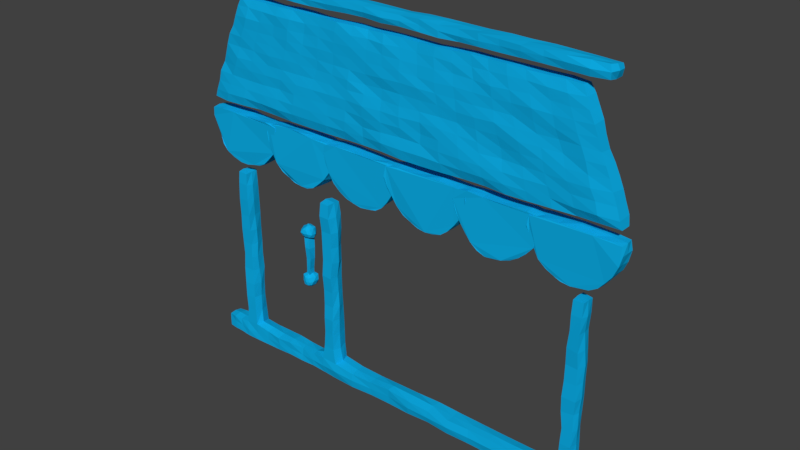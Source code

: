 # Source: ShopIcon.blend  (saved by Blender 2.78.0; exported with 4.5.12 LTS)
import bpy
from mathutils import Matrix  # noqa: F401  (used for matrix-valued properties, if any)

bpy.ops.wm.read_factory_settings(use_empty=True)
scene = bpy.context.scene
scene.name = 'Scene'

# ---- collections
col_collection_1 = bpy.data.collections.new('Collection 1'); scene.collection.children.link(col_collection_1)

# ---- materials (node trees are filled in below, after node groups)
mat_shopicon = bpy.data.materials.new('ShopIcon')
mat_shopicon.alpha_threshold = 0.0
mat_shopicon.use_transparent_shadow = False
mat_shopicon.diffuse_color = (0.004222, 0.426, 0.8, 1.0)
mat_shopicon.specular_color = (0.0, 0.5652, 1.0)
mat_shopicon.roughness = 0.5
mat_shopicon.line_color = (0.0, 0.0, 0.0, 1.0)

# ---- material node trees

# ---- world
world_world = bpy.data.worlds.new('World'); scene.world = world_world
world_world.color = (0.05088, 0.05088, 0.05088)
world_world.use_sun_shadow = False
world_world.sun_shadow_jitter_overblur = 0.0
world_world.cycles.sampling_method = 'MANUAL'

# ---- meshes
me_cube = bpy.data.meshes.new('Cube')
me_cube.from_pydata([(-0.4958, 0.003884, -0.02381), (-0.494, 0.003434, 0.02767), (-0.535, 0.002383, 0.02734), (-0.5394, 0.003099, -0.02865), (-0.4974, 0.05414, -0.02534), (-0.4966, 0.05862, 0.02563), (-0.5407, 0.05286, 0.02382), (-0.5395, 0.05612, -0.02592), (-0.5017, 0.5804, -0.01842), (-0.5033, 0.5767, 0.02173), (-0.5313, 0.5787, -0.01663), (-0.5325, 0.5786, 0.02246), (-0.6235, 0.005159, 0.02211), (-0.6235, 0.005016, -0.02338), (-0.6239, 0.04764, 0.02143), (-0.624, 0.04543, -0.02129), (-0.2068, 0.0008906, -0.02161), (-0.2067, 0.003446, 0.02332), (-0.2086, 0.05728, -0.02545), (-0.2079, 0.05648, 0.02685), (-0.1582, 0.003506, -0.02529), (-0.1623, 0.0003351, 0.02345), (-0.1605, 0.05657, -0.0261), (-0.1588, 0.05371, 0.02585), (0.6149, 0.005661, -0.01971), (0.6122, 0.00595, 0.02365), (0.6127, 0.05542, -0.02298), (0.6099, 0.0584, 0.02617), (0.6621, 0.003701, -0.02316), (0.6638, 0.001664, 0.02453), (0.6614, 0.05543, -0.02405), (0.6589, 0.05554, 0.02658), (0.7622, -0.0001865, -0.02355), (0.7643, 0.005342, 0.01808), (0.7611, 0.04712, -0.02023), (0.7623, 0.04995, 0.01957), (-0.1988, 0.5775, -0.02217), (-0.2018, 0.5772, 0.02285), (-0.1703, 0.5761, -0.02029), (-0.1715, 0.577, 0.02382), (0.6263, 0.5784, -0.02394), (0.6249, 0.5774, 0.02027), (0.6544, 0.5747, -0.02135), (0.6547, 0.5782, 0.01971), (-0.4005, 0.7376, 0.02368), (-0.4017, 0.7377, -0.02157), (-0.3969, 0.7061, 0.02162), (-0.3958, 0.709, -0.02146), (-0.3838, 0.6793, 0.02315), (-0.3815, 0.6814, -0.02218), (-0.3653, 0.6544, 0.0264), (-0.3661, 0.6577, -0.02323), (-0.3446, 0.6313, 0.02386), (-0.3445, 0.6356, -0.02206), (-0.3239, 0.6178, 0.01923), (-0.3247, 0.6222, -0.01937), (-0.2992, 0.6105, 0.02302), (-0.3017, 0.6112, -0.02068), (-0.2737, 0.6073, 0.0238), (-0.274, 0.6067, -0.02178), (-0.2476, 0.6085, 0.02611), (-0.2455, 0.613, -0.02354), (-0.3679, 0.76, -0.02161), (-0.3692, 0.7591, 0.02348), (-0.362, 0.7361, -0.01974), (-0.3667, 0.7335, 0.02147), (-0.3719, 0.7055, -0.02337), (-0.3718, 0.704, 0.01865), (-0.3835, 0.6782, -0.02529), (-0.3824, 0.6757, 0.01986), (-0.3993, 0.6539, -0.02472), (-0.4008, 0.6515, 0.02597), (-0.4199, 0.6338, -0.02519), (-0.4212, 0.6329, 0.02308), (-0.4455, 0.6202, -0.02171), (-0.4445, 0.62, 0.01953), (-0.4724, 0.6115, -0.02279), (-0.4704, 0.615, 0.01798), (-0.4976, 0.6075, -0.01975), (-0.4953, 0.6098, 0.01987), (-0.5201, 0.6094, -0.01928), (-0.5209, 0.6111, 0.02176), (-0.5437, 0.6201, -0.02236), (-0.5479, 0.6205, 0.02372), (-0.5695, 0.6323, -0.02207), (-0.5718, 0.6351, 0.02627), (-0.5896, 0.6511, -0.02297), (-0.5871, 0.6543, 0.02715), (-0.6053, 0.678, -0.02177), (-0.6027, 0.6783, 0.02085), (-0.6179, 0.7053, -0.0218), (-0.6164, 0.7039, 0.01785), (-0.6251, 0.736, -0.02352), (-0.6258, 0.7347, 0.02192), (-0.6219, 0.761, -0.02478), (-0.6224, 0.761, 0.0235), (-0.2222, 0.6184, 0.02865), (-0.2221, 0.6178, -0.02085), (-0.201, 0.6359, 0.02716), (-0.1991, 0.6288, -0.02125), (-0.1808, 0.6552, 0.02627), (-0.176, 0.6527, -0.02089), (-0.1645, 0.6787, 0.02423), (-0.1598, 0.6774, -0.02399), (-0.1527, 0.7061, 0.02303), (-0.1502, 0.704, -0.02582), (-0.1453, 0.7383, 0.02383), (-0.1446, 0.7351, -0.02354), (-0.1483, 0.7611, 0.02204), (-0.1486, 0.7599, -0.02098), (-0.396, 0.7604, -0.02188), (-0.3957, 0.7634, 0.02096), (-0.1809, 0.7359, 0.02462), (-0.1831, 0.7319, -0.01978), (-0.1744, 0.7063, 0.02415), (-0.1749, 0.7025, -0.0188), (-0.1606, 0.6778, 0.02457), (-0.1606, 0.6762, -0.01969), (-0.147, 0.6539, 0.02343), (-0.1448, 0.6525, -0.02196), (-0.1261, 0.6334, 0.02168), (-0.1256, 0.632, -0.02202), (-0.1014, 0.6206, 0.02247), (-0.1021, 0.6197, -0.02236), (-0.07571, 0.6145, 0.02323), (-0.07742, 0.6119, -0.02218), (-0.04922, 0.6091, 0.02243), (-0.05199, 0.6073, -0.02222), (-0.02177, 0.6119, 0.02118), (-0.02677, 0.6106, -0.02271), (0.004533, 0.6183, 0.02422), (-0.002992, 0.6182, -0.0236), (0.02497, 0.6313, 0.02178), (0.0194, 0.6327, -0.02228), (0.04298, 0.6525, 0.0215), (0.04213, 0.6528, -0.02264), (0.0594, 0.6783, 0.02228), (0.05849, 0.677, -0.02202), (0.07081, 0.704, 0.02176), (0.06849, 0.7042, -0.02172), (0.07832, 0.7332, 0.02111), (0.0788, 0.7352, -0.02277), (0.07365, 0.7603, 0.02292), (0.07488, 0.7595, -0.02035), (-0.1813, 0.7614, -0.02207), (-0.1759, 0.7617, 0.02641), (0.03973, 0.7332, 0.03021), (0.04037, 0.737, -0.01781), (0.04904, 0.7031, 0.02714), (0.04697, 0.7071, -0.02145), (0.06439, 0.6773, 0.02166), (0.06036, 0.6772, -0.02291), (0.07866, 0.6538, 0.02226), (0.07623, 0.6535, -0.02196), (0.09911, 0.6336, 0.02128), (0.09558, 0.6351, -0.02085), (0.1212, 0.6214, 0.01959), (0.1199, 0.6192, -0.02084), (0.1465, 0.6112, 0.02088), (0.1452, 0.6077, -0.02301), (0.1718, 0.6076, 0.02129), (0.1697, 0.6049, -0.0236), (0.1954, 0.609, 0.02028), (0.1948, 0.6062, -0.01994), (0.2239, 0.6175, 0.02198), (0.2214, 0.6182, -0.02186), (0.2456, 0.6341, 0.02217), (0.2454, 0.635, -0.0248), (0.2657, 0.6573, 0.02058), (0.2651, 0.6528, -0.025), (0.2832, 0.6822, 0.02051), (0.281, 0.6758, -0.024), (0.2934, 0.7084, 0.02086), (0.2925, 0.7052, -0.02216), (0.3002, 0.7363, 0.02185), (0.2999, 0.7389, -0.02252), (0.2948, 0.7621, 0.02016), (0.2952, 0.7631, -0.02411), (0.04393, 0.7612, -0.0186), (0.04566, 0.7624, 0.02855), (0.2602, 0.7332, 0.02083), (0.2653, 0.7335, -0.02095), (0.2692, 0.7046, 0.0225), (0.2685, 0.7041, -0.02111), (0.2836, 0.6771, 0.02243), (0.2821, 0.6775, -0.02241), (0.301, 0.6519, 0.02274), (0.2992, 0.6539, -0.02264), (0.3211, 0.6313, 0.02545), (0.3197, 0.6342, -0.0228), (0.3431, 0.6152, 0.02642), (0.3436, 0.6189, -0.02127), (0.3678, 0.605, 0.02499), (0.3667, 0.6096, -0.02194), (0.393, 0.6072, 0.0245), (0.392, 0.6076, -0.02398), (0.417, 0.613, 0.0277), (0.419, 0.6131, -0.02267), (0.441, 0.6192, 0.02216), (0.4426, 0.6184, -0.02334), (0.4641, 0.6336, 0.02161), (0.4644, 0.6324, -0.02426), (0.4867, 0.6537, 0.02349), (0.486, 0.6559, -0.02058), (0.5064, 0.6762, 0.02355), (0.5051, 0.6789, -0.02121), (0.5155, 0.7041, 0.02201), (0.5174, 0.7052, -0.02098), (0.5221, 0.7368, 0.02009), (0.5221, 0.7352, -0.02143), (0.518, 0.7623, 0.02263), (0.5192, 0.7608, -0.02267), (0.2699, 0.7587, -0.02098), (0.2675, 0.7611, 0.01931), (0.4849, 0.7334, 0.02592), (0.4833, 0.7391, -0.02172), (0.4936, 0.7019, 0.02069), (0.4933, 0.7077, -0.02173), (0.5042, 0.6777, 0.01887), (0.5032, 0.6757, -0.0223), (0.5214, 0.6528, 0.02324), (0.522, 0.6503, -0.01599), (0.5438, 0.634, 0.02261), (0.5435, 0.6316, -0.01848), (0.5657, 0.6223, 0.02182), (0.5648, 0.6184, -0.02159), (0.5875, 0.6148, 0.02362), (0.5899, 0.6099, -0.02499), (0.615, 0.6117, 0.02375), (0.6162, 0.6057, -0.02175), (0.6392, 0.6134, 0.02109), (0.6455, 0.6089, -0.02168), (0.665, 0.6185, 0.02266), (0.6662, 0.619, -0.02118), (0.6886, 0.6325, 0.0226), (0.6861, 0.6361, -0.02057), (0.7056, 0.6521, 0.02316), (0.707, 0.6544, -0.02291), (0.724, 0.6757, 0.02438), (0.7276, 0.6787, -0.01986), (0.7379, 0.7064, 0.02575), (0.7386, 0.704, -0.01909), (0.7449, 0.7361, 0.02272), (0.7444, 0.735, -0.02198), (0.74, 0.76, 0.02149), (0.7394, 0.7609, -0.02162), (0.4901, 0.7635, -0.02128), (0.4893, 0.7612, 0.02437), (-0.6159, 0.7957, 0.01625), (-0.4843, 1.112, 0.01345), (-0.6172, 0.7958, -0.01847), (-0.4842, 1.113, -0.0164), (0.734, 0.7971, 0.0179), (0.6043, 1.113, 0.01389), (0.7325, 0.7954, -0.01645), (0.6065, 1.112, -0.01399), (-0.5531, 1.141, 0.02469), (-0.5539, 1.172, 0.0226), (-0.5527, 1.141, -0.02187), (-0.5512, 1.171, -0.01967), (0.6733, 1.14, 0.02199), (0.6689, 1.175, 0.01919), (0.6751, 1.137, -0.02395), (0.6773, 1.169, -0.02036), (-0.2675, 0.3037, 0.01292), (-0.2803, 0.3036, 0.008598), (-0.2666, 0.3026, -0.008013), (-0.2777, 0.3033, -0.009496), (-0.2666, 0.4712, 0.007011), (-0.2814, 0.4729, 0.009156), (-0.2664, 0.4712, -0.009591), (-0.2806, 0.4725, -0.008599), (-0.2743, 0.4319, -0.002913), (-0.2586, 0.4439, 0.01477), (-0.2795, 0.4476, 0.02054), (-0.2928, 0.4425, 0.002166), (-0.2798, 0.4442, -0.02006), (-0.2578, 0.4438, -0.01354), (-0.2654, 0.4673, 0.02137), (-0.2864, 0.4651, 0.01768), (-0.2888, 0.4657, -0.01136), (-0.2676, 0.4642, -0.01784), (-0.2543, 0.4684, 0.001275), (-0.2756, 0.4793, 0.0003714), (-0.2781, 0.439, 0.01368), (-0.268, 0.4356, 0.006424), (-0.27, 0.445, 0.01951), (-0.2532, 0.4395, 0.001889), (-0.2641, 0.4346, -0.009659), (-0.2853, 0.4351, 0.0004486), (-0.2886, 0.4452, 0.01189), (-0.2776, 0.4366, -0.009746), (-0.29, 0.4404, -0.01285), (-0.268, 0.4432, -0.01935), (-0.2515, 0.4525, 0.01174), (-0.2509, 0.4526, -0.004798), (-0.273, 0.4558, 0.02462), (-0.2603, 0.4561, 0.02087), (-0.2928, 0.4561, 0.009737), (-0.2843, 0.4575, 0.02388), (-0.2854, 0.4558, -0.01859), (-0.2934, 0.4573, -0.003659), (-0.2614, 0.455, -0.01938), (-0.2725, 0.4563, -0.02072), (-0.2578, 0.4695, 0.01232), (-0.2781, 0.468, 0.02133), (-0.2922, 0.4686, 0.0005191), (-0.277, 0.4668, -0.01775), (-0.2582, 0.4702, -0.01118), (-0.2695, 0.4765, 0.01221), (-0.2641, 0.477, 0.001689), (-0.2794, 0.4733, 0.008117), (-0.2833, 0.4722, -0.008006), (-0.2737, 0.4754, -0.008983), (-0.2733, 0.2719, -0.0008135), (-0.2589, 0.2842, 0.0125), (-0.2786, 0.2849, 0.02105), (-0.2919, 0.284, -0.001473), (-0.2814, 0.2806, -0.01847), (-0.2602, 0.2834, -0.01585), (-0.2676, 0.3064, 0.01996), (-0.2908, 0.3115, 0.01299), (-0.2876, 0.3056, -0.01334), (-0.268, 0.3049, -0.02215), (-0.2532, 0.3074, 0.0003365), (-0.2758, 0.3209, 0.001495), (-0.2757, 0.2749, 0.01028), (-0.265, 0.2754, 0.006426), (-0.268, 0.2832, 0.01931), (-0.2577, 0.2822, -0.003349), (-0.2663, 0.2741, -0.01056), (-0.2832, 0.2763, -0.00131), (-0.2873, 0.2802, 0.009007), (-0.278, 0.2747, -0.01193), (-0.2881, 0.2834, -0.01076), (-0.2707, 0.2776, -0.02067), (-0.254, 0.2956, 0.009069), (-0.2515, 0.2979, -0.01001), (-0.2714, 0.2958, 0.0231), (-0.2618, 0.2932, 0.01745), (-0.2946, 0.3, 0.004644), (-0.2854, 0.2969, 0.01887), (-0.2848, 0.2974, -0.01733), (-0.2921, 0.2973, -0.005993), (-0.2637, 0.2938, -0.02039), (-0.274, 0.2913, -0.02181), (-0.2599, 0.3092, 0.01132), (-0.2792, 0.309, 0.01975), (-0.2914, 0.3117, -0.001874), (-0.2793, 0.3078, -0.0187), (-0.2594, 0.3109, -0.01677), (-0.2711, 0.317, 0.01231), (-0.2639, 0.3173, -0.001652), (-0.2847, 0.3156, 0.009824), (-0.2832, 0.3165, -0.007557), (-0.2711, 0.3172, -0.01149), (0.6828, 0.7936, -0.0204), (0.616, 0.7953, -0.0243), (0.5502, 0.7946, -0.01872), (0.4838, 0.7949, -0.01955), (0.4175, 0.7933, -0.02175), (0.3531, 0.7921, -0.0227), (0.2889, 0.7931, -0.02133), (0.2245, 0.7932, -0.01693), (0.1583, 0.792, -0.01899), (0.09218, 0.7939, -0.01886), (0.02702, 0.7958, -0.01913), (-0.03598, 0.7947, -0.01752), (-0.1036, 0.7939, -0.01954), (-0.1705, 0.7938, -0.01926), (-0.2347, 0.7948, -0.02109), (-0.2975, 0.7949, -0.01818), (-0.3632, 0.7951, -0.01907), (-0.4335, 0.7953, -0.02037), (-0.4962, 0.7935, -0.02183), (-0.5632, 0.7927, -0.02083), (-0.4403, 1.114, -0.01968), (-0.3886, 1.114, -0.01702), (-0.336, 1.112, -0.01233), (-0.2794, 1.115, -0.01419), (-0.231, 1.115, -0.01356), (-0.179, 1.112, -0.01171), (-0.1269, 1.112, -0.0109), (-0.07082, 1.113, -0.01567), (-0.02348, 1.112, -0.01552), (0.03085, 1.113, -0.01554), (0.08573, 1.114, -0.01259), (0.1394, 1.113, -0.01405), (0.1944, 1.112, -0.01244), (0.2454, 1.114, -0.01456), (0.2994, 1.117, -0.01295), (0.3504, 1.115, -0.01516), (0.4036, 1.115, -0.01464), (0.4575, 1.114, -0.01833), (0.5102, 1.113, -0.02014), (0.5603, 1.115, -0.01777), (-0.5627, 0.7938, 0.02203), (-0.4949, 0.7958, 0.02179), (-0.4324, 0.7973, 0.01708), (-0.3649, 0.795, 0.01623), (-0.3011, 0.7936, 0.01874), (-0.2355, 0.7941, 0.01984), (-0.1714, 0.7939, 0.02012), (-0.1051, 0.7931, 0.01597), (-0.03817, 0.7945, 0.01846), (0.02681, 0.7964, 0.02286), (0.09384, 0.7923, 0.02393), (0.1618, 0.7916, 0.02214), (0.2249, 0.793, 0.02203), (0.2903, 0.794, 0.01876), (0.355, 0.7941, 0.01807), (0.4189, 0.7929, 0.02321), (0.4828, 0.7945, 0.02311), (0.5501, 0.7963, 0.02235), (0.6149, 0.7949, 0.01546), (0.6808, 0.7965, 0.0179), (0.5588, 1.115, 0.01465), (0.5071, 1.114, 0.01477), (0.4542, 1.114, 0.01566), (0.4014, 1.117, 0.01713), (0.3463, 1.116, 0.01411), (0.2982, 1.117, 0.01574), (0.2449, 1.114, 0.01658), (0.1941, 1.114, 0.01787), (0.139, 1.113, 0.0158), (0.08629, 1.115, 0.01682), (0.03285, 1.114, 0.01794), (-0.02107, 1.112, 0.01356), (-0.07036, 1.114, 0.01713), (-0.1229, 1.114, 0.02179), (-0.1773, 1.113, 0.01885), (-0.2323, 1.114, 0.01785), (-0.2821, 1.114, 0.01719), (-0.3352, 1.113, 0.01805), (-0.3857, 1.113, 0.01487), (-0.4401, 1.113, 0.01279), (0.6223, 1.139, -0.02424), (0.5588, 1.139, -0.02366), (0.5034, 1.139, -0.02289), (0.4459, 1.139, -0.02311), (0.3845, 1.138, -0.02122), (0.3242, 1.139, -0.02269), (0.266, 1.139, -0.02406), (0.2065, 1.139, -0.02548), (0.1494, 1.139, -0.02312), (0.09185, 1.14, -0.02414), (0.02672, 1.138, -0.02419), (-0.02926, 1.14, -0.02357), (-0.08842, 1.138, -0.02424), (-0.151, 1.139, -0.02646), (-0.2076, 1.139, -0.02459), (-0.2674, 1.138, -0.02382), (-0.3245, 1.138, -0.02604), (-0.3867, 1.139, -0.02298), (-0.4418, 1.137, -0.02363), (-0.5038, 1.138, -0.0216), (-0.503, 1.174, -0.02276), (-0.4463, 1.174, -0.02287), (-0.3885, 1.174, -0.02333), (-0.3251, 1.173, -0.02339), (-0.2667, 1.173, -0.02405), (-0.2073, 1.171, -0.02329), (-0.1475, 1.173, -0.02353), (-0.08858, 1.174, -0.02201), (-0.02729, 1.173, -0.02532), (0.03325, 1.172, -0.02497), (0.08883, 1.171, -0.02471), (0.1466, 1.174, -0.02509), (0.207, 1.175, -0.02267), (0.2677, 1.173, -0.02568), (0.3233, 1.173, -0.02367), (0.3851, 1.174, -0.0248), (0.4456, 1.174, -0.02126), (0.5042, 1.174, -0.02357), (0.5638, 1.173, -0.02138), (0.626, 1.171, -0.02131), (-0.5044, 1.138, 0.02354), (-0.4436, 1.139, 0.02298), (-0.3838, 1.142, 0.02565), (-0.3255, 1.141, 0.02404), (-0.2683, 1.14, 0.02678), (-0.2068, 1.139, 0.02483), (-0.1465, 1.14, 0.02276), (-0.0851, 1.143, 0.02306), (-0.02833, 1.143, 0.02083), (0.02772, 1.14, 0.02221), (0.08844, 1.143, 0.02326), (0.1518, 1.142, 0.02557), (0.2094, 1.14, 0.0269), (0.2675, 1.141, 0.02222), (0.3259, 1.142, 0.02551), (0.3855, 1.14, 0.02287), (0.4447, 1.14, 0.02279), (0.5046, 1.14, 0.02329), (0.5627, 1.139, 0.02335), (0.6239, 1.138, 0.02521), (0.6216, 1.175, 0.02106), (0.5616, 1.173, 0.02525), (0.5035, 1.173, 0.02446), (0.4439, 1.171, 0.02772), (0.3828, 1.173, 0.02603), (0.3252, 1.175, 0.02748), (0.2674, 1.173, 0.02397), (0.2099, 1.171, 0.02415), (0.1488, 1.174, 0.02384), (0.08967, 1.172, 0.02274), (0.03116, 1.172, 0.02486), (-0.02744, 1.173, 0.02509), (-0.0872, 1.175, 0.02559), (-0.1477, 1.176, 0.02664), (-0.206, 1.172, 0.02609), (-0.2657, 1.172, 0.02397), (-0.3232, 1.172, 0.02526), (-0.3813, 1.173, 0.02693), (-0.4404, 1.173, 0.02603), (-0.5019, 1.174, 0.02161), (-0.606, 0.8193, 0.01835), (-0.5914, 0.8513, 0.01944), (-0.584, 0.8814, 0.01924), (-0.5698, 0.9113, 0.01391), (-0.5584, 0.9395, 0.0164), (-0.547, 0.9708, 0.01818), (-0.5346, 1.002, 0.01894), (-0.5202, 1.027, 0.01679), (-0.5084, 1.058, 0.01661), (-0.4975, 1.088, 0.01427), (-0.4981, 1.086, -0.02126), (-0.5104, 1.057, -0.01947), (-0.522, 1.028, -0.01602), (-0.5335, 1.001, -0.01544), (-0.547, 0.9704, -0.01728), (-0.5589, 0.9399, -0.02325), (-0.5701, 0.9099, -0.0247), (-0.5842, 0.8812, -0.0164), (-0.5928, 0.8529, -0.02021), (-0.6065, 0.8207, -0.02098), (0.6192, 1.088, -0.0172), (0.6305, 1.061, -0.01834), (0.643, 1.031, -0.0198), (0.6531, 0.9999, -0.01758), (0.6653, 0.9657, -0.01854), (0.6811, 0.9384, -0.01934), (0.6945, 0.9087, -0.02041), (0.7064, 0.8791, -0.02144), (0.7138, 0.8506, -0.02507), (0.7266, 0.8201, -0.02304), (0.6172, 1.088, 0.01786), (0.628, 1.059, 0.02042), (0.6434, 1.03, 0.02099), (0.6539, 1.001, 0.01982), (0.6657, 0.9696, 0.01872), (0.6794, 0.9411, 0.01971), (0.6911, 0.9122, 0.01814), (0.7026, 0.8826, 0.01853), (0.7154, 0.851, 0.01835), (0.7273, 0.8189, 0.02048), (0.5698, 1.086, 0.0221), (0.5794, 1.057, 0.02187), (0.592, 1.028, 0.02324), (0.6031, 0.999, 0.02355), (0.6154, 0.9726, 0.02335), (0.6295, 0.9414, 0.02408), (0.6391, 0.9086, 0.02393), (0.6487, 0.8799, 0.02673), (0.6634, 0.8517, 0.0256), (0.6731, 0.8197, 0.02805), (0.5157, 1.088, 0.02175), (0.5256, 1.059, 0.02123), (0.5363, 1.028, 0.02361), (0.5441, 0.9962, 0.02255), (0.554, 0.9712, 0.0194), (0.5684, 0.9408, 0.0202), (0.5779, 0.9088, 0.0245), (0.586, 0.8792, 0.02653), (0.5989, 0.8498, 0.02441), (0.6101, 0.8181, 0.02474), (0.4594, 1.09, 0.01991), (0.4709, 1.062, 0.0224), (0.4814, 1.03, 0.02656), (0.4856, 0.9981, 0.02315), (0.4963, 0.9699, 0.02108), (0.5107, 0.941, 0.02329), (0.5181, 0.911, 0.02502), (0.5251, 0.8802, 0.0243), (0.5341, 0.8508, 0.02438), (0.544, 0.822, 0.02316), (0.4065, 1.09, 0.02111), (0.4161, 1.058, 0.02368), (0.4232, 1.028, 0.02398), (0.428, 0.9974, 0.02168), (0.4382, 0.9693, 0.02466), (0.4487, 0.9404, 0.02734), (0.4569, 0.9106, 0.02488), (0.464, 0.8793, 0.02206), (0.4701, 0.8497, 0.02603), (0.4768, 0.8208, 0.02547), (0.3537, 1.088, 0.01858), (0.3633, 1.055, 0.0241), (0.3679, 1.027, 0.02341), (0.374, 0.9978, 0.02315), (0.3795, 0.9697, 0.02735), (0.3878, 0.9396, 0.02516), (0.3979, 0.909, 0.02124), (0.4032, 0.8808, 0.02058), (0.4078, 0.8498, 0.0263), (0.4133, 0.8204, 0.02846), (0.3037, 1.087, 0.01698), (0.3108, 1.057, 0.01945), (0.3116, 1.027, 0.02233), (0.3174, 0.9961, 0.02348), (0.3216, 0.9669, 0.02645), (0.3261, 0.9375, 0.02458), (0.3321, 0.9058, 0.0243), (0.339, 0.8791, 0.02565), (0.3462, 0.848, 0.029), (0.3505, 0.8195, 0.02763), (0.2458, 1.085, 0.01987), (0.2512, 1.059, 0.01893), (0.2542, 1.028, 0.02238), (0.2602, 0.9976, 0.02227), (0.2647, 0.9662, 0.02358), (0.269, 0.9384, 0.02186), (0.2722, 0.9087, 0.02574), (0.2766, 0.8807, 0.02912), (0.2824, 0.8501, 0.03036), (0.2889, 0.8197, 0.02761), (0.1918, 1.088, 0.02041), (0.1955, 1.058, 0.02199), (0.1973, 1.025, 0.02406), (0.2016, 0.9985, 0.024), (0.2072, 0.9694, 0.02295), (0.2126, 0.9396, 0.02164), (0.2152, 0.9109, 0.02655), (0.2162, 0.8795, 0.02785), (0.2161, 0.8495, 0.02838), (0.222, 0.82, 0.02784), (0.1381, 1.087, 0.01839), (0.143, 1.058, 0.02152), (0.1437, 1.027, 0.02338), (0.1482, 0.9993, 0.02652), (0.151, 0.9688, 0.02322), (0.1517, 0.9386, 0.02287), (0.1546, 0.9116, 0.02537), (0.1564, 0.8797, 0.02277), (0.1547, 0.8525, 0.02329), (0.1601, 0.8218, 0.02815), (0.0875, 1.09, 0.0203), (0.09005, 1.059, 0.02378), (0.08739, 1.03, 0.02624), (0.09203, 1.001, 0.02654), (0.09148, 0.9697, 0.02348), (0.08812, 0.9374, 0.02526), (0.08882, 0.9096, 0.02838), (0.092, 0.881, 0.02801), (0.09099, 0.8532, 0.0239), (0.09542, 0.821, 0.02859), (0.03369, 1.088, 0.02379), (0.03251, 1.059, 0.02358), (0.03196, 1.029, 0.0246), (0.03231, 0.9994, 0.0265), (0.0305, 0.9697, 0.02158), (0.02829, 0.9401, 0.02199), (0.02563, 0.91, 0.02634), (0.02758, 0.8791, 0.02779), (0.02646, 0.8511, 0.02608), (0.0288, 0.8231, 0.02957), (-0.01784, 1.09, 0.02074), (-0.02149, 1.062, 0.02343), (-0.02233, 1.028, 0.02448), (-0.02554, 0.996, 0.02333), (-0.02807, 0.967, 0.0209), (-0.02838, 0.941, 0.02542), (-0.03381, 0.9093, 0.02976), (-0.03721, 0.877, 0.02675), (-0.03849, 0.8478, 0.02232), (-0.03778, 0.8203, 0.02184), (-0.07272, 1.088, 0.02304), (-0.07485, 1.058, 0.02445), (-0.07874, 1.027, 0.02302), (-0.08086, 0.9959, 0.02293), (-0.08433, 0.9666, 0.02622), (-0.08829, 0.9397, 0.02562), (-0.09305, 0.9109, 0.02626), (-0.09602, 0.8802, 0.02564), (-0.09765, 0.8491, 0.02672), (-0.1013, 0.8199, 0.0244), (-0.1296, 1.087, 0.02325), (-0.1323, 1.057, 0.02308), (-0.1359, 1.027, 0.02218), (-0.1383, 0.9956, 0.0211), (-0.1421, 0.9678, 0.02259), (-0.1489, 0.9393, 0.02343), (-0.1538, 0.9111, 0.026), (-0.1585, 0.8817, 0.02493), (-0.1626, 0.8492, 0.02642), (-0.166, 0.82, 0.0265), (-0.1834, 1.089, 0.02037), (-0.1885, 1.06, 0.0216), (-0.1924, 1.029, 0.0228), (-0.196, 0.9973, 0.02153), (-0.1993, 0.9685, 0.02061), (-0.2096, 0.9398, 0.02155), (-0.215, 0.9101, 0.02551), (-0.2218, 0.8796, 0.02612), (-0.2276, 0.848, 0.02698), (-0.2297, 0.82, 0.02591), (-0.2367, 1.087, 0.02031), (-0.2421, 1.058, 0.0198), (-0.2468, 1.027, 0.02166), (-0.2546, 0.9987, 0.0227), (-0.2608, 0.9696, 0.02285), (-0.2695, 0.9393, 0.02219), (-0.274, 0.9096, 0.02566), (-0.2837, 0.8792, 0.02614), (-0.289, 0.8489, 0.02714), (-0.2937, 0.8202, 0.02615), (-0.29, 1.088, 0.02395), (-0.2992, 1.058, 0.02445), (-0.3029, 1.027, 0.02435), (-0.3121, 0.9992, 0.02316), (-0.3194, 0.9712, 0.02389), (-0.3267, 0.9397, 0.02273), (-0.3349, 0.9098, 0.02389), (-0.3429, 0.8804, 0.02171), (-0.3507, 0.8497, 0.0259), (-0.3578, 0.8196, 0.0275), (-0.3426, 1.088, 0.02357), (-0.3523, 1.059, 0.02167), (-0.3589, 1.028, 0.02148), (-0.3699, 0.9994, 0.02256), (-0.3769, 0.9696, 0.02405), (-0.3839, 0.9404, 0.02207), (-0.3946, 0.9094, 0.02373), (-0.4012, 0.8784, 0.02232), (-0.4128, 0.8496, 0.02537), (-0.4224, 0.8214, 0.02597), (-0.3963, 1.089, 0.02138), (-0.4064, 1.058, 0.0223), (-0.4193, 1.027, 0.02149), (-0.4305, 0.9989, 0.02188), (-0.4362, 0.9698, 0.02176), (-0.445, 0.9395, 0.02349), (-0.4564, 0.9091, 0.02386), (-0.4659, 0.8781, 0.02118), (-0.476, 0.8498, 0.0244), (-0.4851, 0.8226, 0.02698), (-0.452, 1.09, 0.01884), (-0.4597, 1.06, 0.0243), (-0.4714, 1.03, 0.02316), (-0.4851, 1.001, 0.02294), (-0.4947, 0.9706, 0.02077), (-0.5041, 0.9378, 0.02476), (-0.5163, 0.9091, 0.02318), (-0.5322, 0.8798, 0.02114), (-0.5411, 0.8492, 0.02305), (-0.5521, 0.8199, 0.0254), (-0.4523, 1.085, -0.02719), (-0.464, 1.055, -0.02681), (-0.4742, 1.028, -0.02287), (-0.4826, 1.001, -0.02118), (-0.4923, 0.9709, -0.02472), (-0.5063, 0.9386, -0.02767), (-0.5196, 0.9083, -0.02883), (-0.5307, 0.8801, -0.02555), (-0.5403, 0.8516, -0.02575), (-0.5522, 0.8199, -0.02764), (-0.3972, 1.087, -0.02314), (-0.4068, 1.056, -0.02338), (-0.4172, 1.028, -0.02377), (-0.426, 1.001, -0.02294), (-0.4342, 0.9705, -0.02578), (-0.4464, 0.9366, -0.02766), (-0.4571, 0.9076, -0.02813), (-0.4665, 0.8793, -0.0257), (-0.4757, 0.8517, -0.02275), (-0.4871, 0.8203, -0.02695), (-0.342, 1.088, -0.02026), (-0.3478, 1.06, -0.02038), (-0.3595, 1.029, -0.02519), (-0.369, 0.9993, -0.02481), (-0.3774, 0.9705, -0.0254), (-0.3843, 0.938, -0.02324), (-0.3943, 0.9089, -0.02586), (-0.4036, 0.8795, -0.02349), (-0.4156, 0.8493, -0.02194), (-0.4248, 0.821, -0.02618), (-0.2876, 1.089, -0.02118), (-0.2944, 1.062, -0.01979), (-0.3053, 1.031, -0.02413), (-0.3128, 0.9996, -0.02435), (-0.3213, 0.9696, -0.02701), (-0.3282, 0.9386, -0.02271), (-0.3386, 0.9102, -0.0243), (-0.343, 0.8808, -0.0242), (-0.3533, 0.8478, -0.02248), (-0.3597, 0.8211, -0.02594), (-0.2357, 1.088, -0.02054), (-0.2419, 1.058, -0.02181), (-0.2493, 1.029, -0.02313), (-0.2544, 0.9989, -0.02312), (-0.259, 0.9686, -0.02428), (-0.267, 0.9387, -0.019), (-0.2779, 0.9119, -0.02328), (-0.2822, 0.8794, -0.02747), (-0.2882, 0.848, -0.02369), (-0.2942, 0.8205, -0.02621), (-0.1819, 1.087, -0.01856), (-0.187, 1.058, -0.02191), (-0.1932, 1.029, -0.02323), (-0.1983, 0.9985, -0.02322), (-0.2014, 0.9688, -0.02501), (-0.208, 0.9384, -0.02195), (-0.215, 0.9096, -0.02241), (-0.2183, 0.8782, -0.02501), (-0.224, 0.8478, -0.02454), (-0.2321, 0.8184, -0.02834), (-0.1313, 1.088, -0.02185), (-0.1322, 1.057, -0.02564), (-0.1368, 1.029, -0.0237), (-0.1423, 0.9985, -0.02274), (-0.1453, 0.9692, -0.02442), (-0.1495, 0.9404, -0.0258), (-0.152, 0.9107, -0.0263), (-0.1546, 0.8811, -0.02863), (-0.159, 0.8494, -0.02663), (-0.167, 0.817, -0.02438), (-0.07456, 1.088, -0.02421), (-0.07674, 1.057, -0.02611), (-0.07966, 1.029, -0.02428), (-0.08313, 0.9977, -0.02638), (-0.08501, 0.968, -0.02702), (-0.08923, 0.9407, -0.02513), (-0.09068, 0.9097, -0.02704), (-0.09425, 0.88, -0.02952), (-0.1001, 0.8522, -0.02704), (-0.1023, 0.8189, -0.02473), (-0.0237, 1.089, -0.02137), (-0.01988, 1.059, -0.02467), (-0.02067, 1.029, -0.02235), (-0.02394, 0.9977, -0.02156), (-0.02452, 0.967, -0.02594), (-0.02769, 0.9403, -0.02342), (-0.03123, 0.9085, -0.02353), (-0.03551, 0.8794, -0.02625), (-0.03646, 0.8541, -0.0272), (-0.03584, 0.8205, -0.02808), (0.02927, 1.086, -0.02301), (0.03274, 1.059, -0.0239), (0.03205, 1.028, -0.02293), (0.03179, 0.9962, -0.02361), (0.03142, 0.9666, -0.02632), (0.02735, 0.9375, -0.02296), (0.02729, 0.9098, -0.02297), (0.0276, 0.8799, -0.02591), (0.02832, 0.8513, -0.0302), (0.02618, 0.8209, -0.02908), (0.08532, 1.086, -0.01802), (0.08861, 1.058, -0.02131), (0.08745, 1.028, -0.02661), (0.08893, 0.9978, -0.02635), (0.0933, 0.97, -0.02514), (0.09272, 0.9372, -0.02274), (0.09029, 0.9098, -0.02372), (0.09066, 0.8778, -0.02467), (0.09388, 0.8477, -0.02983), (0.09217, 0.8197, -0.02695), (0.1381, 1.087, -0.02037), (0.1417, 1.058, -0.02093), (0.144, 1.028, -0.02785), (0.148, 0.9977, -0.02614), (0.1489, 0.969, -0.02421), (0.1491, 0.9398, -0.02367), (0.1501, 0.9115, -0.02432), (0.1519, 0.8769, -0.02399), (0.1545, 0.8468, -0.02785), (0.1563, 0.8188, -0.02522), (0.1924, 1.088, -0.01905), (0.1938, 1.058, -0.02122), (0.1981, 1.029, -0.02654), (0.2055, 0.9987, -0.02512), (0.2076, 0.9694, -0.0241), (0.2109, 0.942, -0.02495), (0.2123, 0.9114, -0.02558), (0.2148, 0.8789, -0.02403), (0.2181, 0.8498, -0.02506), (0.2235, 0.821, -0.02364), (0.2473, 1.088, -0.02209), (0.2514, 1.058, -0.02162), (0.254, 1.029, -0.02085), (0.2598, 0.9996, -0.0223), (0.263, 0.9706, -0.02355), (0.2683, 0.9401, -0.02477), (0.2699, 0.9093, -0.02524), (0.2751, 0.8792, -0.02329), (0.2805, 0.8503, -0.0252), (0.2859, 0.8212, -0.02846), (0.3021, 1.09, -0.02311), (0.3101, 1.059, -0.02429), (0.3144, 1.028, -0.02351), (0.3181, 0.9983, -0.022), (0.3232, 0.9703, -0.0232), (0.3313, 0.9375, -0.02687), (0.3343, 0.9086, -0.02586), (0.3379, 0.8787, -0.02522), (0.3435, 0.8501, -0.02497), (0.3483, 0.8213, -0.02679), (0.3544, 1.086, -0.02248), (0.3625, 1.057, -0.02451), (0.3684, 1.028, -0.02365), (0.3738, 0.9988, -0.02277), (0.3801, 0.9699, -0.02216), (0.3859, 0.9378, -0.02598), (0.3917, 0.9114, -0.02717), (0.3994, 0.8805, -0.02662), (0.4062, 0.851, -0.02555), (0.4125, 0.8225, -0.02792), (0.4058, 1.087, -0.02141), (0.4153, 1.058, -0.02333), (0.4234, 1.026, -0.02319), (0.4306, 0.9967, -0.02346), (0.4394, 0.9682, -0.02333), (0.4472, 0.9383, -0.02481), (0.4565, 0.9094, -0.02772), (0.4635, 0.8798, -0.02648), (0.4684, 0.8525, -0.02434), (0.4768, 0.8216, -0.02617), (0.4623, 1.088, -0.02032), (0.4711, 1.059, -0.01837), (0.4805, 1.028, -0.02075), (0.4903, 0.9983, -0.02184), (0.4996, 0.968, -0.02445), (0.5079, 0.9395, -0.02455), (0.5201, 0.9106, -0.02747), (0.5249, 0.8799, -0.02659), (0.5337, 0.8511, -0.02598), (0.5415, 0.8191, -0.02627), (0.517, 1.087, -0.02086), (0.5274, 1.059, -0.02041), (0.5359, 1.028, -0.02212), (0.5464, 0.9976, -0.02266), (0.5578, 0.9667, -0.02504), (0.5669, 0.9372, -0.02333), (0.5796, 0.9082, -0.02398), (0.5866, 0.8796, -0.0226), (0.5978, 0.8527, -0.0238), (0.6078, 0.8223, -0.02714), (0.5683, 1.09, -0.02201), (0.5812, 1.061, -0.02142), (0.5906, 1.027, -0.02464), (0.6016, 0.9984, -0.026), (0.6141, 0.9657, -0.02765), (0.6254, 0.9381, -0.02508), (0.6364, 0.9091, -0.02208), (0.6491, 0.8783, -0.02317), (0.6585, 0.8512, -0.02793), (0.6732, 0.8215, -0.02776), (-0.5566, 1.157, 0.02611), (-0.5554, 1.156, -0.02566), (0.6793, 1.156, -0.02401), (0.6746, 1.158, 0.02392), (0.6248, 1.157, 0.0302), (0.5632, 1.158, 0.02862), (0.5036, 1.158, 0.02595), (0.4444, 1.157, 0.02704), (0.3854, 1.157, 0.02545), (0.3285, 1.157, 0.02807), (0.2692, 1.156, 0.02652), (0.2083, 1.157, 0.02663), (0.1498, 1.159, 0.0238), (0.08833, 1.158, 0.02583), (0.02997, 1.156, 0.0286), (-0.02743, 1.158, 0.02659), (-0.08644, 1.158, 0.02767), (-0.1497, 1.156, 0.0277), (-0.2088, 1.156, 0.02826), (-0.2686, 1.157, 0.02687), (-0.3252, 1.156, 0.02677), (-0.3832, 1.155, 0.02912), (-0.4417, 1.155, 0.02755), (-0.5019, 1.155, 0.02504), (-0.5034, 1.158, -0.02651), (-0.4433, 1.157, -0.02602), (-0.3864, 1.159, -0.02582), (-0.3236, 1.159, -0.02831), (-0.2657, 1.157, -0.02891), (-0.2051, 1.154, -0.02808), (-0.1472, 1.155, -0.02848), (-0.08458, 1.157, -0.0256), (-0.02717, 1.157, -0.02807), (0.03041, 1.156, -0.02933), (0.08951, 1.156, -0.02663), (0.1477, 1.158, -0.02554), (0.2066, 1.157, -0.02672), (0.2668, 1.156, -0.02678), (0.3218, 1.158, -0.02599), (0.3832, 1.159, -0.02794), (0.4448, 1.158, -0.02765), (0.5037, 1.159, -0.02753), (0.562, 1.159, -0.02498), (0.6239, 1.158, -0.02623), (-0.5518, 1.142, 0.003585), (-0.5533, 1.172, 0.003667), (0.6739, 1.136, -0.0009829), (0.6747, 1.172, -0.0008918), (0.6214, 1.175, 0.0006429), (0.5605, 1.176, 0.004862), (0.5037, 1.175, 0.0006387), (0.446, 1.173, 0.0002132), (0.3859, 1.174, -0.001372), (0.3242, 1.174, 0.002712), (0.2663, 1.175, -0.002661), (0.2095, 1.175, -0.002965), (0.1487, 1.176, -0.003243), (0.09071, 1.174, -0.003052), (0.03118, 1.175, -0.0001923), (-0.02986, 1.175, -3.711e-05), (-0.09199, 1.177, 0.001054), (-0.1483, 1.178, 0.0006218), (-0.2069, 1.175, 0.0008978), (-0.2667, 1.176, -0.0001848), (-0.3239, 1.174, 0.0007909), (-0.3843, 1.175, 0.001195), (-0.4425, 1.177, 0.001386), (-0.5015, 1.177, 0.0006721), (-0.5027, 1.136, 0.0008856), (-0.4426, 1.134, -0.003088), (-0.3853, 1.138, -0.0005538), (-0.3248, 1.137, -0.002649), (-0.2672, 1.137, 0.0005759), (-0.2072, 1.137, -0.0004511), (-0.1479, 1.137, -0.001314), (-0.08542, 1.136, -0.0003463), (-0.02629, 1.139, 0.002297), (0.02743, 1.136, 0.004315), (0.08962, 1.138, 0.002745), (0.1477, 1.137, 0.002432), (0.2034, 1.136, 0.002325), (0.264, 1.136, -8.841e-06), (0.3271, 1.136, 0.001226), (0.3872, 1.136, -0.001338), (0.4452, 1.139, -0.003144), (0.5039, 1.138, -0.0003865), (0.5612, 1.133, -0.001785), (0.6228, 1.132, -0.002093), (0.6824, 1.158, 0.0007251), (-0.5611, 1.157, 0.002924), (0.4175, 0.6101, 0.005148), (0.443, 0.6165, -0.0006218), (0.4669, 0.6332, -0.003369), (0.3932, 0.6072, 0.001596), (0.2695, 0.7042, 0.001231), (0.2646, 0.7352, -0.0009035), (0.5215, 0.7646, 0.001252), (0.3694, 0.6095, 0.003249), (0.3464, 0.6188, 0.003738), (0.522, 0.7393, 0.00165), (0.3223, 0.6338, 0.0007222), (0.5164, 0.7059, 0.00315), (0.2999, 0.6527, -0.0002287), (0.2689, 0.7629, -0.001874), (0.5061, 0.6775, 0.001095), (0.2826, 0.6761, 0.0005642), (0.4873, 0.6559, -0.0001854), (0.6437, 0.6101, 0.003174), (0.6683, 0.6168, 0.002481), (0.6906, 0.6313, 0.0002182), (0.6153, 0.6062, 0.004402), (0.4937, 0.7048, -0.002417), (0.4842, 0.7348, 0.001291), (0.7434, 0.7624, 0.001591), (0.5883, 0.61, 0.002144), (0.5641, 0.6192, 0.003523), (0.7448, 0.7358, 0.0006685), (0.5419, 0.632, 0.002744), (0.7368, 0.7056, 0.003288), (0.5215, 0.6498, 0.003238), (0.4879, 0.762, 0.0007232), (0.7249, 0.6779, 0.003127), (0.5037, 0.6759, -0.004265), (0.7074, 0.6516, -0.0007146), (0.1952, 0.6092, 0.003783), (0.2224, 0.6183, 0.001779), (0.2459, 0.6334, -0.0003864), (0.1708, 0.6069, 0.001921), (0.04728, 0.7061, 0.004791), (0.04057, 0.7341, 0.005873), (0.2982, 0.7639, -0.001291), (0.1458, 0.6091, 0.000288), (0.1219, 0.6201, -0.0007082), (0.3038, 0.7352, 0.002627), (0.09957, 0.6333, -0.001469), (0.2944, 0.702, 0.001933), (0.07784, 0.6529, -0.001364), (0.04318, 0.7636, 0.001596), (0.2825, 0.6745, -0.002884), (0.06161, 0.6777, -0.0003264), (0.2669, 0.653, -0.003322), (0.023, 0.6338, 0.0002681), (0.0008201, 0.6191, 0.000268), (-0.02508, 0.6101, -0.0005311), (-0.05175, 0.6032, 0.002126), (-0.1761, 0.7057, 0.001532), (-0.1813, 0.7359, 0.0008686), (0.0746, 0.7615, 0.003748), (-0.0785, 0.6091, 0.002405), (-0.1029, 0.6183, -4.644e-05), (0.07844, 0.7357, 0.0004372), (-0.1257, 0.6312, -0.002073), (0.07026, 0.7051, 0.0008817), (-0.1444, 0.6525, 0.000196), (-0.1781, 0.7648, 0.0009498), (0.05965, 0.6786, 0.001937), (-0.1593, 0.6772, 0.003251), (0.04323, 0.6541, 0.0008022), (-0.3837, 0.6787, 0.0005357), (-0.3681, 0.6553, 0.0009324), (-0.3465, 0.6329, -0.0005136), (-0.3261, 0.6195, 0.0007805), (-0.3008, 0.6118, 0.003942), (-0.2744, 0.6088, 0.001396), (-0.2467, 0.6109, -9.831e-06), (-0.2211, 0.6166, 0.004824), (-0.1992, 0.6295, 0.004205), (-0.1777, 0.6505, 0.003084), (-0.1617, 0.6772, 0.0002052), (-0.4013, 0.7626, -0.0003349), (-0.1515, 0.7061, -0.001983), (-0.1451, 0.7386, -0.001663), (-0.146, 0.7615, 3.533e-05), (-0.4033, 0.7365, 0.0004605), (-0.397, 0.7057, -0.0006052), (-0.3693, 0.7625, 0.004837), (-0.3662, 0.7366, 0.005722), (-0.3727, 0.7042, 0.00117), (-0.383, 0.6776, 5.113e-05), (-0.4002, 0.6557, 0.002072), (-0.4195, 0.6336, -0.001847), (-0.4418, 0.6178, 6.801e-06), (-0.4681, 0.6125, -0.002383), (-0.495, 0.6086, -0.001093), (-0.5222, 0.6108, 0.0006412), (-0.5487, 0.6217, 0.001061), (-0.5721, 0.6342, 0.002121), (-0.5894, 0.652, 0.001747), (-0.6054, 0.6772, 0.0004789), (-0.6171, 0.7036, 0.0001426), (-0.6258, 0.736, 0.0006028), (-0.6259, 0.7628, -0.001011), (-0.5, 0.107, 0.02328), (-0.5035, 0.1532, 0.02225), (-0.5013, 0.1995, 0.02195), (-0.5033, 0.2499, 0.02138), (-0.5021, 0.2962, 0.02238), (-0.5025, 0.3403, 0.02039), (-0.4999, 0.3905, 0.02418), (-0.499, 0.4394, 0.02581), (-0.5001, 0.4916, 0.02699), (-0.5021, 0.541, 0.02467), (-0.5354, 0.5413, 0.02338), (-0.5374, 0.4886, 0.02385), (-0.5351, 0.4351, 0.02407), (-0.535, 0.3915, 0.02503), (-0.5355, 0.3429, 0.02239), (-0.5353, 0.2991, 0.02035), (-0.5368, 0.252, 0.02282), (-0.5344, 0.1992, 0.02533), (-0.5359, 0.15, 0.02406), (-0.5348, 0.1018, 0.02242), (-0.503, 0.09927, -0.02652), (-0.502, 0.1504, -0.02176), (-0.5002, 0.2004, -0.02118), (-0.4984, 0.2464, -0.02319), (-0.4989, 0.2969, -0.02041), (-0.5006, 0.3458, -0.02254), (-0.5003, 0.3903, -0.02117), (-0.5011, 0.4392, -0.02234), (-0.4999, 0.4883, -0.02023), (-0.4998, 0.542, -0.01873), (-0.5337, 0.5392, -0.02022), (-0.5366, 0.4888, -0.02092), (-0.5369, 0.4402, -0.02299), (-0.5364, 0.3908, -0.0196), (-0.5337, 0.3444, -0.02034), (-0.5341, 0.2965, -0.02109), (-0.533, 0.2453, -0.02132), (-0.5367, 0.1956, -0.01989), (-0.5376, 0.1508, -0.01979), (-0.5357, 0.1024, -0.02771), (-0.203, 0.1052, -0.02721), (-0.2021, 0.1475, -0.02646), (-0.2013, 0.2009, -0.02493), (-0.2017, 0.2474, -0.02355), (-0.201, 0.2956, -0.02318), (-0.2011, 0.3426, -0.02345), (-0.2023, 0.3939, -0.02562), (-0.2022, 0.4409, -0.02537), (-0.2006, 0.4876, -0.02741), (-0.2002, 0.5365, -0.02587), (-0.167, 0.5378, -0.02342), (-0.167, 0.4912, -0.02451), (-0.1711, 0.4411, -0.02541), (-0.1687, 0.3926, -0.02383), (-0.1682, 0.3432, -0.02173), (-0.1679, 0.2954, -0.02238), (-0.1669, 0.2467, -0.02351), (-0.168, 0.2018, -0.02692), (-0.1692, 0.1518, -0.0296), (-0.1675, 0.1019, -0.02841), (-0.1667, 0.1007, 0.02554), (-0.1678, 0.1535, 0.02557), (-0.1679, 0.1996, 0.0234), (-0.1674, 0.2445, 0.01988), (-0.167, 0.295, 0.02184), (-0.1671, 0.3436, 0.02682), (-0.1634, 0.3948, 0.02296), (-0.1661, 0.4426, 0.02305), (-0.1644, 0.4897, 0.02385), (-0.1685, 0.5366, 0.02838), (-0.2031, 0.5361, 0.02649), (-0.2006, 0.4885, 0.0227), (-0.1984, 0.4415, 0.02385), (-0.1976, 0.3964, 0.02365), (-0.2011, 0.3443, 0.02449), (-0.1995, 0.2961, 0.02165), (-0.2011, 0.2447, 0.01974), (-0.2019, 0.1983, 0.02129), (-0.2014, 0.1505, 0.02098), (-0.2022, 0.1031, 0.02465), (0.6201, 0.1017, 0.02444), (0.6213, 0.1502, 0.02404), (0.6227, 0.198, 0.02151), (0.6165, 0.2469, 0.02151), (0.6167, 0.2942, 0.02501), (0.619, 0.3406, 0.023), (0.6193, 0.3919, 0.02235), (0.6188, 0.4409, 0.02254), (0.6227, 0.4899, 0.02073), (0.6229, 0.5357, 0.02112), (0.621, 0.5354, -0.02019), (0.6183, 0.4877, -0.02143), (0.6191, 0.4412, -0.02338), (0.6185, 0.3942, -0.02495), (0.6197, 0.3415, -0.02157), (0.6181, 0.294, -0.02319), (0.6195, 0.2416, -0.02317), (0.6208, 0.1978, -0.02355), (0.6212, 0.1498, -0.02414), (0.6216, 0.1007, -0.02234), (0.6533, 0.1026, 0.02517), (0.6538, 0.1521, 0.02566), (0.6551, 0.1989, 0.02243), (0.6528, 0.2503, 0.01973), (0.6563, 0.2926, 0.02286), (0.6544, 0.3418, 0.02273), (0.6544, 0.3898, 0.02254), (0.653, 0.4375, 0.02696), (0.6521, 0.4902, 0.02442), (0.6541, 0.5365, 0.02219), (0.6541, 0.5345, -0.02202), (0.6507, 0.4879, -0.0216), (0.6535, 0.4391, -0.02162), (0.6547, 0.3926, -0.02435), (0.6543, 0.3436, -0.02286), (0.654, 0.2949, -0.0241), (0.6531, 0.2446, -0.02248), (0.6527, 0.197, -0.01974), (0.6528, 0.1503, -0.02276), (0.654, 0.1016, -0.02243), (-0.09337, 0.001155, 0.02599), (-0.01911, 0.002998, 0.022), (0.04864, 0.002473, 0.02072), (0.119, 0.0028, 0.02275), (0.1893, 0.00689, 0.02214), (0.2584, 0.002328, 0.02344), (0.3327, 0.003583, 0.02285), (0.4038, 0.003, 0.02267), (0.4734, 0.000614, 0.02284), (0.5442, 0.00515, 0.02031), (0.5424, 0.05097, 0.02342), (0.4727, 0.04977, 0.02473), (0.4034, 0.05067, 0.02256), (0.3315, 0.04891, 0.02052), (0.2633, 0.04761, 0.0228), (0.193, 0.04573, 0.02449), (0.1232, 0.04879, 0.02599), (0.0464, 0.05346, 0.02421), (-0.02278, 0.04885, 0.02477), (-0.09113, 0.04719, 0.02621), (-0.09179, 0.003623, -0.0257), (-0.01868, 0.003654, -0.02916), (0.05144, 0.003482, -0.02448), (0.1215, 0.001443, -0.02125), (0.1916, 0.003554, -0.01786), (0.2615, 0.003299, -0.01928), (0.3312, 0.00298, -0.02019), (0.404, 0.003993, -0.0215), (0.4759, 0.003441, -0.02012), (0.5478, 0.007056, -0.02469), (0.5438, 0.05117, -0.0213), (0.4719, 0.04861, -0.02378), (0.4046, 0.04949, -0.02313), (0.3329, 0.0497, -0.02411), (0.2629, 0.04992, -0.02494), (0.195, 0.05163, -0.02551), (0.1223, 0.0495, -0.02449), (0.05107, 0.05042, -0.02197), (-0.01921, 0.04832, -0.02287), (-0.0928, 0.04875, -0.02423), (-0.4478, 0.05056, 0.02464), (-0.3993, 0.04756, 0.02854), (-0.351, 0.05081, 0.02672), (-0.2989, 0.049, 0.02024), (-0.2504, 0.05034, 0.02292), (-0.2546, 0.04554, -0.02418), (-0.3031, 0.04927, -0.02241), (-0.3501, 0.05106, -0.02537), (-0.3982, 0.04832, -0.02828), (-0.4471, 0.05051, -0.02519), (-0.4497, 0.003237, 0.02615), (-0.397, 0.00458, 0.02596), (-0.3501, 0.006192, 0.02453), (-0.3027, 0.00389, 0.02327), (-0.2552, 0.006813, 0.02396), (-0.2569, 0.002544, -0.02398), (-0.3043, 0.004157, -0.02211), (-0.3497, 0.00604, -0.0191), (-0.398, 0.006315, -0.01985), (-0.4498, 0.002951, -0.01969), (-0.5672, 0.005246, 0.02616), (-0.5983, 0.004661, 0.0247), (-0.5981, 0.002272, -0.02425), (-0.5669, 0.003162, -0.0276), (-0.5704, 0.04883, 0.02378), (-0.5981, 0.04938, 0.02633), (-0.5688, 0.05077, -0.02175), (-0.5993, 0.04785, -0.02269), (0.7179, 0.002086, 0.0234), (0.7154, 0.05308, 0.02279), (0.7154, -0.001467, -0.02429), (0.7165, 0.04944, -0.02109), (-0.4951, -0.0005498, -0.001547), (-0.5359, -0.002218, -0.002457), (-0.4886, 0.06273, 0.004507), (-0.5429, 0.05761, 0.0005399), (-0.5021, 0.5782, 0.001761), (-0.5347, 0.58, 0.003182), (-0.6253, 0.00421, -0.002683), (-0.6252, 0.0491, -0.0009912), (-0.2066, -0.0007383, -0.002945), (-0.213, 0.06352, 0.003314), (-0.1606, -0.001387, -0.004058), (-0.1524, 0.05737, -0.0007006), (0.6121, 0.0009883, 0.000948), (0.6062, 0.05856, 0.00325), (0.6642, -0.002113, 0.0001183), (0.6667, 0.05978, 0.0005236), (0.7635, 0.003906, -0.001288), (0.7623, 0.05161, 0.002201), (-0.2019, 0.5813, -0.001287), (-0.1701, 0.5792, -0.0003954), (0.6243, 0.5791, -0.001984), (0.656, 0.5781, 0.001263), (-0.5364, 0.1013, -0.0005458), (-0.5389, 0.1498, 0.002316), (-0.5392, 0.1969, 0.000484), (-0.5408, 0.2478, 0.0008198), (-0.5398, 0.297, -5.338e-05), (-0.5371, 0.3449, -0.0001419), (-0.5407, 0.393, -0.001398), (-0.5428, 0.4366, -0.001561), (-0.5449, 0.4883, 0.002358), (-0.5412, 0.5409, 0.002411), (-0.4954, 0.1037, 0.0003588), (-0.4983, 0.1534, -0.002801), (-0.4953, 0.2019, -0.002883), (-0.4967, 0.2473, -9.098e-05), (-0.496, 0.2957, 0.004211), (-0.4955, 0.3427, 0.0004678), (-0.4941, 0.3892, 0.003067), (-0.4968, 0.438, 0.003777), (-0.4953, 0.4873, 0.005888), (-0.4968, 0.5394, 0.005165), (-0.209, 0.1062, 0.0008623), (-0.2061, 0.1475, -0.0004708), (-0.2069, 0.1986, 0.0006321), (-0.208, 0.2464, 0.001026), (-0.2064, 0.2975, 0.0004107), (-0.2069, 0.3444, 0.0002843), (-0.2055, 0.3958, -0.0002769), (-0.204, 0.4421, -0.001472), (-0.2072, 0.4868, -0.004788), (-0.2072, 0.537, -0.001566), (-0.1597, 0.09818, 0.0008136), (-0.1621, 0.1511, 3.834e-05), (-0.1615, 0.1986, -0.0003418), (-0.1591, 0.2442, 0.0004134), (-0.1618, 0.2952, 0.0003987), (-0.1627, 0.3433, 0.002404), (-0.1587, 0.3902, -0.001776), (-0.16, 0.4399, -0.002683), (-0.158, 0.4886, -0.0005263), (-0.1625, 0.5368, 0.0009881), (0.6584, 0.1032, 0.0003462), (0.657, 0.1521, 0.0002848), (0.6594, 0.1992, 0.004559), (0.6578, 0.2504, 0.001787), (0.6609, 0.2951, -9.699e-05), (0.6605, 0.3433, -0.0006346), (0.6619, 0.3907, -0.002563), (0.6592, 0.4386, 0.001633), (0.6547, 0.4897, 0.002108), (0.6589, 0.5352, 0.002999), (0.615, 0.09877, 0.001268), (0.6132, 0.1498, -0.004051), (0.6148, 0.2, -0.003888), (0.6107, 0.2443, 0.0008577), (0.6102, 0.2957, 0.003706), (0.6134, 0.3402, 0.002032), (0.6119, 0.3936, -0.003386), (0.6126, 0.4421, -0.004073), (0.6149, 0.4886, -0.0006992), (0.6171, 0.5347, 0.001843), (-0.09267, 0.05051, 0.001358), (-0.02152, 0.04969, 0.00206), (0.0492, 0.05549, 0.001437), (0.1218, 0.05437, 0.0004071), (0.1923, 0.05162, -0.0002436), (0.2626, 0.04868, -0.0008881), (0.3314, 0.05094, -0.0005487), (0.4032, 0.05274, 0.0002798), (0.4728, 0.05317, 0.001727), (0.5436, 0.0559, 0.003376), (-0.09181, 0.0006579, -0.0002288), (-0.01652, 0.00401, -0.00194), (0.052, 0.00172, 5.282e-05), (0.1193, -0.001283, 0.0007194), (0.1901, 0.001466, 0.003244), (0.2598, -0.0005486, 0.002755), (0.3319, 0.002312, 0.0005145), (0.4042, 0.000229, 0.0003134), (0.4755, -0.0028, 0.001998), (0.5445, 0.0007323, -0.00295), (-0.4483, -0.0004928, 0.001713), (-0.3955, 0.002146, 0.002476), (-0.3501, 0.001543, 0.00143), (-0.3039, 0.0001277, -0.0007239), (-0.2576, 0.002351, -0.002597), (-0.4446, 0.05702, 0.001952), (-0.3994, 0.05246, 0.001797), (-0.3525, 0.05394, 0.004732), (-0.3042, 0.04984, 0.002696), (-0.2549, 0.05089, 0.003188), (-0.5721, 0.05127, 0.002349), (-0.5993, 0.0531, 0.002323), (-0.5674, 5.441e-05, 0.0001095), (-0.5991, -1.377e-05, -0.0003606), (0.7142, 0.05654, 0.001034), (0.7165, -0.003274, -0.0003329), (-0.2644, 0.4441, -0.01183), (-0.2612, 0.4022, -0.0093), (-0.2645, 0.3654, -0.01107), (-0.2684, 0.3314, -0.01076), (-0.283, 0.3318, -0.01016), (-0.2828, 0.363, -0.00879), (-0.2804, 0.4024, -0.009734), (-0.2817, 0.4446, -0.00943), (-0.2661, 0.3337, 0.009601), (-0.264, 0.3663, 0.007707), (-0.2643, 0.4025, 0.01096), (-0.2664, 0.4424, 0.006095), (-0.2841, 0.4427, 0.009915), (-0.2815, 0.4029, 0.0103), (-0.2799, 0.365, 0.007303), (-0.2815, 0.3339, 0.006168), (-0.4966, 0.02995, -0.02601), (-0.494, 0.02559, 0.02595), (-0.5367, 0.02485, 0.02798), (-0.5415, 0.03088, -0.02918), (-0.6248, 0.0276, 0.02165), (-0.6244, 0.02492, -0.02612), (-0.2078, 0.02671, -0.0265), (-0.2096, 0.0279, 0.0279), (-0.1591, 0.02701, -0.02694), (-0.1602, 0.02832, 0.03026), (0.6138, 0.02776, -0.02616), (0.6128, 0.03208, 0.02742), (0.6619, 0.0275, -0.02843), (0.661, 0.02808, 0.02891), (0.7635, 0.02392, -0.02251), (0.7653, 0.02722, 0.01913), (-0.09355, 0.02496, -0.02701), (-0.02083, 0.02477, -0.03068), (0.05027, 0.0282, -0.02793), (0.122, 0.02939, -0.02713), (0.1933, 0.03072, -0.02523), (0.2638, 0.02892, -0.02479), (0.3329, 0.0277, -0.02532), (0.4046, 0.02965, -0.02398), (0.4744, 0.02686, -0.02302), (0.5476, 0.02893, -0.02597), (-0.09149, 0.02583, 0.02899), (-0.02149, 0.02623, 0.02438), (0.04648, 0.02879, 0.02273), (0.1205, 0.02534, 0.02755), (0.1896, 0.02511, 0.0271), (0.2611, 0.02492, 0.02836), (0.3346, 0.02553, 0.02624), (0.404, 0.02654, 0.02751), (0.4721, 0.02483, 0.03006), (0.5444, 0.02805, 0.02677), (-0.449, 0.02898, -0.02536), (-0.4004, 0.0277, -0.02747), (-0.3531, 0.02736, -0.0259), (-0.3067, 0.02873, -0.02459), (-0.2556, 0.0266, -0.02742), (-0.4477, 0.02444, 0.02548), (-0.3951, 0.02523, 0.02767), (-0.349, 0.02789, 0.02433), (-0.3013, 0.02493, 0.02157), (-0.2538, 0.02765, 0.02531), (-0.5682, 0.02931, -0.0273), (-0.5979, 0.02401, -0.0274), (-0.5668, 0.02848, 0.0249), (-0.5984, 0.02979, 0.02429), (0.7164, 0.02389, -0.02526), (0.7153, 0.03021, 0.02747), (0.7698, 0.0273, 4.921e-05), (-0.6285, 0.02595, -0.00331), (0.4838, 0.7668, -0.02254), (0.4397, 0.7636, -0.02364), (0.3939, 0.7648, -0.02299), (0.3492, 0.7657, -0.02416), (0.3047, 0.7651, -0.0215), (0.4825, 0.7672, 0.02288), (0.4386, 0.7659, 0.02278), (0.3943, 0.7645, 0.02267), (0.3508, 0.7631, 0.02032), (0.3036, 0.7673, 0.02174), (0.3048, 0.7664, 0.0007254), (0.3496, 0.764, -0.003022), (0.394, 0.7654, -0.001126), (0.4412, 0.7659, -0.001247), (0.4853, 0.7685, 0.0003494), (0.7015, 0.7646, -0.02244), (0.6578, 0.7667, -0.02111), (0.6157, 0.7679, -0.02313), (0.5728, 0.7655, -0.02516), (0.5297, 0.7656, -0.02497), (0.7051, 0.7632, 0.02205), (0.663, 0.7641, 0.02454), (0.6162, 0.7657, 0.0237), (0.5704, 0.7653, 0.0232), (0.5266, 0.7659, 0.02294), (0.5276, 0.7649, -0.001509), (0.5715, 0.7661, -0.000752), (0.6177, 0.7703, -0.0004654), (0.6629, 0.7686, -0.000553), (0.7054, 0.7648, -0.001984), (0.2619, 0.7648, -0.02267), (0.2169, 0.7687, -0.02305), (0.1704, 0.7674, -0.02197), (0.1288, 0.7689, -0.02228), (0.08247, 0.7668, -0.0233), (0.2576, 0.7631, 0.0192), (0.2135, 0.7666, 0.02072), (0.1688, 0.7657, 0.02237), (0.1246, 0.7654, 0.02401), (0.08083, 0.7657, 0.02412), (0.08077, 0.767, -0.004682), (0.1253, 0.7652, -0.00252), (0.167, 0.7638, -0.0007756), (0.2133, 0.7686, -0.0008191), (0.259, 0.7646, -0.001161), (0.04094, 0.7619, -0.02117), (-0.005723, 0.7646, -0.02023), (-0.05064, 0.7657, -0.02086), (-0.0946, 0.7667, -0.02377), (-0.1407, 0.7671, -0.02149), (0.03709, 0.7677, 0.02122), (-0.01122, 0.7642, 0.02449), (-0.05304, 0.7651, 0.02456), (-0.0952, 0.7672, 0.02238), (-0.1372, 0.7659, 0.02369), (-0.1363, 0.7673, 9.193e-05), (-0.09488, 0.7684, 0.000286), (-0.05351, 0.7658, 0.004559), (-0.01019, 0.7643, 0.001975), (0.03862, 0.7646, -0.001102), (-0.1824, 0.7646, 0.01983), (-0.2281, 0.7649, 0.0233), (-0.2755, 0.7712, 0.02397), (-0.3195, 0.7727, 0.02157), (-0.3635, 0.7693, 0.01948), (-0.1816, 0.7679, -0.02119), (-0.2288, 0.769, -0.02123), (-0.2735, 0.7684, -0.02005), (-0.3176, 0.7653, -0.02282), (-0.3617, 0.7649, -0.02349), (-0.3653, 0.7656, -0.001348), (-0.3189, 0.7666, 0.0001372), (-0.2751, 0.7694, 0.002714), (-0.2293, 0.7671, 0.001732), (-0.181, 0.7652, 0.0001362), (-0.4082, 0.7618, -0.02226), (-0.4508, 0.7645, -0.0188), (-0.4919, 0.7689, -0.02178), (-0.5394, 0.7677, -0.0211), (-0.5846, 0.7666, -0.02201), (-0.4061, 0.7679, 0.02557), (-0.454, 0.7657, 0.02524), (-0.4948, 0.7645, 0.02267), (-0.5391, 0.7649, 0.02347), (-0.5842, 0.7655, 0.02345), (-0.5854, 0.766, 0.0005492), (-0.5396, 0.7661, 0.001792), (-0.4914, 0.7671, 0.001044), (-0.451, 0.7656, 0.004174), (-0.4082, 0.7655, 0.003185)], [], [(1340, 1, 2, 1341), (1158, 1157, 9, 11), (1451, 1312, 19, 1349), (1475, 5, 6, 1476), (1455, 1329, 12, 1346), (1474, 0, 3, 1477), (1344, 1345, 11, 9), (1381, 1177, 8, 1344), (1371, 1158, 11, 1345), (1177, 1178, 10, 8), (1527, 1347, 15, 1479), (1523, 1333, 14, 1478), (1453, 1335, 15, 1347), (1521, 1330, 13, 1479), (1481, 17, 21, 1483), (1519, 1322, 17, 1481), (1514, 1313, 18, 1480), (1446, 1323, 16, 1348), (1509, 1277, 25, 1485), (1348, 16, 20, 1350), (1237, 1257, 43, 41), (1480, 18, 22, 1482), (1421, 1237, 41, 1360), (1441, 1297, 24, 1352), (1431, 1278, 27, 1353), (1499, 1298, 26, 1484), (1525, 1336, 33, 1489), (1484, 26, 30, 1486), (1485, 25, 29, 1487), (1352, 24, 28, 1354), (1526, 1357, 35, 1489), (1457, 1338, 32, 1356), (1456, 1337, 35, 1357), (1524, 1339, 34, 1488), (1358, 37, 39, 1359), (1360, 41, 43, 1361), (1198, 1197, 36, 38), (1218, 1217, 39, 37), (1401, 1198, 38, 1359), (1258, 1238, 40, 42), (1411, 1258, 42, 1361), (1391, 1218, 37, 1358), (1074, 240, 238, 1077), (174, 176, 1563, 1564, 1565, 1566, 1567, 179, 146, 148, 150, 152, 154, 156, 158, 160, 162, 164, 166, 168, 170, 172), (1114, 48, 46, 1130), (1077, 238, 236, 1079), (1086, 176, 174, 1089), (1117, 54, 52, 1116), (1057, 206, 204, 1060), (177, 175, 173, 171, 169, 167, 165, 163, 161, 159, 157, 155, 153, 151, 149, 147, 178, 1562, 1561, 1560, 1559, 1558), (1118, 56, 54, 1117), (1060, 204, 202, 1062), (1568, 1093, 179, 1567), (1119, 58, 56, 1118), (1062, 202, 200, 1048), (1090, 154, 152, 1092), (1120, 60, 58, 1119), (1048, 200, 198, 1047), (1085, 146, 179, 1093), (1121, 96, 60, 1120), (1047, 198, 196, 1046), (1092, 152, 150, 1095), (1122, 98, 96, 1121), (1046, 196, 194, 1049), (1084, 148, 146, 1085), (1123, 100, 98, 1122), (1049, 194, 192, 1053), (1101, 114, 112, 1102), (1131, 63, 65, 1132), (1053, 192, 190, 1054), (1109, 118, 116, 1112), (1132, 65, 67, 1133), (1054, 190, 188, 1056), (1102, 112, 145, 1110), (1133, 67, 69, 1134), (1061, 184, 182, 1050), (1107, 120, 118, 1109), (1134, 69, 71, 1135), (1050, 182, 180, 1051), (1583, 1110, 145, 1582), (1135, 71, 73, 1136), (1058, 186, 184, 1061), (143, 141, 139, 137, 135, 133, 131, 129, 127, 125, 123, 121, 119, 117, 115, 113, 144, 1577, 1576, 1575, 1574, 1573), (1136, 73, 75, 1137), (1051, 180, 213, 1059), (1103, 142, 140, 1106), (1137, 75, 77, 1138), (1056, 188, 186, 1058), (140, 142, 1578, 1579, 1580, 1581, 1582, 145, 112, 114, 116, 118, 120, 122, 124, 126, 128, 130, 132, 134, 136, 138), (1138, 77, 79, 1139), (1538, 1059, 213, 1537), (1106, 140, 138, 1108), (1139, 79, 81, 1140), (211, 209, 207, 205, 203, 201, 199, 197, 195, 193, 191, 189, 187, 185, 183, 181, 212, 1532, 1531, 1530, 1529, 1528), (1108, 138, 136, 1111), (1140, 81, 83, 1141), (1052, 210, 208, 1055), (1111, 136, 134, 1113), (1141, 83, 85, 1142), (208, 210, 1533, 1534, 1535, 1536, 1537, 213, 180, 182, 184, 186, 188, 190, 192, 194, 196, 198, 200, 202, 204, 206), (1113, 134, 132, 1097), (1142, 85, 87, 1143), (1095, 150, 148, 1084), (1097, 132, 130, 1098), (1143, 87, 89, 1144), (1088, 156, 154, 1090), (1098, 130, 128, 1099), (1144, 89, 91, 1145), (1087, 158, 156, 1088), (1099, 128, 126, 1100), (1145, 91, 93, 1146), (1083, 160, 158, 1087), (1100, 126, 124, 1104), (1146, 93, 95, 1147), (1080, 162, 160, 1083), (1104, 124, 122, 1105), (1124, 102, 100, 1123), (1081, 164, 162, 1080), (1105, 122, 120, 1107), (1126, 104, 102, 1124), (1082, 166, 164, 1081), (1112, 116, 114, 1101), (1127, 106, 104, 1126), (1096, 168, 166, 1082), (106, 108, 1588, 1589, 1590, 1591, 1592, 111, 44, 46, 48, 50, 52, 54, 56, 58, 60, 96, 98, 100, 102, 104), (1128, 108, 106, 1127), (1094, 170, 168, 1096), (109, 107, 105, 103, 101, 99, 97, 61, 59, 57, 55, 53, 51, 49, 47, 45, 110, 1597, 1596, 1595, 1594, 1593), (1613, 1147, 95, 1612), (1091, 172, 170, 1094), (1598, 1125, 111, 1592), (62, 64, 66, 68, 70, 72, 74, 76, 78, 80, 82, 84, 86, 88, 90, 92, 94, 1607, 1606, 1605, 1604, 1603), (1116, 52, 50, 1115), (1129, 44, 111, 1125), (65, 63, 1608, 1609, 1610, 1611, 1612, 95, 93, 91, 89, 87, 85, 83, 81, 79, 77, 75, 73, 71, 69, 67), (1055, 208, 206, 1057), (1089, 174, 172, 1091), (1115, 50, 48, 1114), (1130, 46, 44, 1129), (1079, 236, 234, 1065), (1065, 234, 232, 1064), (1064, 232, 230, 1063), (1063, 230, 228, 1066), (1066, 228, 226, 1070), (1070, 226, 224, 1071), (1071, 224, 222, 1073), (1078, 218, 216, 1067), (1067, 216, 214, 1068), (1075, 220, 218, 1078), (1068, 214, 247, 1076), (1073, 222, 220, 1075), (1553, 1076, 247, 1552), (245, 243, 241, 239, 237, 235, 233, 231, 229, 227, 225, 223, 221, 219, 217, 215, 246, 1547, 1546, 1545, 1544, 1543), (1069, 244, 242, 1072), (242, 244, 1548, 1549, 1550, 1551, 1552, 247, 214, 216, 218, 220, 222, 224, 226, 228, 230, 232, 234, 236, 238, 240), (1072, 242, 240, 1074), (525, 249, 251, 526), (946, 395, 255, 536), (536, 255, 253, 546), (746, 435, 249, 525), (356, 254, 252, 415), (376, 251, 249, 435), (1045, 1001, 259, 957), (999, 475, 263, 958), (1044, 1003, 261, 959), (979, 515, 257, 956), (1043, 1002, 260, 495), (1023, 1001, 257, 515), (264, 265, 267, 266), (1458, 1465, 271, 270), (270, 271, 269, 268), (1466, 1473, 265, 264), (1458, 270, 268, 1469), (1462, 267, 265, 1473), (272, 285, 284), (273, 285, 287), (272, 284, 289), (272, 289, 291), (272, 291, 288), (273, 287, 294), (274, 286, 296), (275, 290, 298), (276, 292, 300), (277, 293, 302), (273, 294, 297), (274, 296, 299), (275, 298, 301), (276, 300, 303), (277, 302, 295), (278, 304, 309), (279, 305, 311), (280, 306, 312), (281, 307, 313), (282, 308, 310), (310, 313, 283), (310, 308, 313), (308, 281, 313), (313, 312, 283), (313, 307, 312), (307, 280, 312), (312, 311, 283), (312, 306, 311), (306, 279, 311), (311, 309, 283), (311, 305, 309), (305, 278, 309), (309, 310, 283), (309, 304, 310), (304, 282, 310), (295, 308, 282), (295, 302, 308), (302, 281, 308), (303, 307, 281), (303, 300, 307), (300, 280, 307), (301, 306, 280), (301, 298, 306), (298, 279, 306), (299, 305, 279), (299, 296, 305), (296, 278, 305), (297, 304, 278), (297, 294, 304), (294, 282, 304), (302, 303, 281), (302, 293, 303), (293, 276, 303), (300, 301, 280), (300, 292, 301), (292, 275, 301), (298, 299, 279), (298, 290, 299), (290, 274, 299), (296, 297, 278), (296, 286, 297), (286, 273, 297), (294, 295, 282), (294, 287, 295), (287, 277, 295), (288, 293, 277), (288, 291, 293), (291, 276, 293), (291, 292, 276), (291, 289, 292), (289, 275, 292), (289, 290, 275), (289, 284, 290), (284, 274, 290), (287, 288, 277), (287, 285, 288), (285, 272, 288), (284, 286, 274), (284, 285, 286), (285, 273, 286), (314, 327, 326), (315, 327, 329), (314, 326, 331), (314, 331, 333), (314, 333, 330), (315, 329, 336), (316, 328, 338), (317, 332, 340), (318, 334, 342), (319, 335, 344), (315, 336, 339), (316, 338, 341), (317, 340, 343), (318, 342, 345), (319, 344, 337), (320, 346, 351), (321, 347, 353), (322, 348, 354), (323, 349, 355), (324, 350, 352), (352, 355, 325), (352, 350, 355), (350, 323, 355), (355, 354, 325), (355, 349, 354), (349, 322, 354), (354, 353, 325), (354, 348, 353), (348, 321, 353), (353, 351, 325), (353, 347, 351), (347, 320, 351), (351, 352, 325), (351, 346, 352), (346, 324, 352), (337, 350, 324), (337, 344, 350), (344, 323, 350), (345, 349, 323), (345, 342, 349), (342, 322, 349), (343, 348, 322), (343, 340, 348), (340, 321, 348), (341, 347, 321), (341, 338, 347), (338, 320, 347), (339, 346, 320), (339, 336, 346), (336, 324, 346), (344, 345, 323), (344, 335, 345), (335, 318, 345), (342, 343, 322), (342, 334, 343), (334, 317, 343), (340, 341, 321), (340, 332, 341), (332, 316, 341), (338, 339, 320), (338, 328, 339), (328, 315, 339), (336, 337, 324), (336, 329, 337), (329, 319, 337), (330, 335, 319), (330, 333, 335), (333, 318, 335), (333, 334, 318), (333, 331, 334), (331, 317, 334), (331, 332, 317), (331, 326, 332), (326, 316, 332), (329, 330, 319), (329, 327, 330), (327, 314, 330), (326, 328, 316), (326, 327, 328), (327, 315, 328), (255, 395, 416, 253), (395, 394, 417, 416), (394, 393, 418, 417), (393, 392, 419, 418), (392, 391, 420, 419), (391, 390, 421, 420), (390, 389, 422, 421), (389, 388, 423, 422), (388, 387, 424, 423), (387, 386, 425, 424), (386, 385, 426, 425), (385, 384, 427, 426), (384, 383, 428, 427), (383, 382, 429, 428), (382, 381, 430, 429), (381, 380, 431, 430), (380, 379, 432, 431), (379, 378, 433, 432), (378, 377, 434, 433), (377, 376, 435, 434), (250, 375, 396, 248), (375, 374, 397, 396), (374, 373, 398, 397), (373, 372, 399, 398), (372, 371, 400, 399), (371, 370, 401, 400), (370, 369, 402, 401), (369, 368, 403, 402), (368, 367, 404, 403), (367, 366, 405, 404), (366, 365, 406, 405), (365, 364, 407, 406), (364, 363, 408, 407), (363, 362, 409, 408), (362, 361, 410, 409), (361, 360, 411, 410), (360, 359, 412, 411), (359, 358, 413, 412), (358, 357, 414, 413), (357, 356, 415, 414), (546, 253, 416, 556), (556, 416, 417, 566), (566, 417, 418, 576), (576, 418, 419, 586), (586, 419, 420, 596), (596, 420, 421, 606), (606, 421, 422, 616), (616, 422, 423, 626), (626, 423, 424, 636), (636, 424, 425, 646), (646, 425, 426, 656), (656, 426, 427, 666), (666, 427, 428, 676), (676, 428, 429, 686), (686, 429, 430, 696), (696, 430, 431, 706), (706, 431, 432, 716), (716, 432, 433, 726), (726, 433, 434, 736), (736, 434, 435, 746), (526, 251, 376, 756), (756, 376, 377, 766), (766, 377, 378, 776), (776, 378, 379, 786), (786, 379, 380, 796), (796, 380, 381, 806), (806, 381, 382, 816), (816, 382, 383, 826), (826, 383, 384, 836), (836, 384, 385, 846), (846, 385, 386, 856), (856, 386, 387, 866), (866, 387, 388, 876), (876, 388, 389, 886), (886, 389, 390, 896), (896, 390, 391, 906), (906, 391, 392, 916), (916, 392, 393, 926), (926, 393, 394, 936), (936, 394, 395, 946), (1003, 1004, 496, 261), (1004, 1005, 497, 496), (1005, 1006, 498, 497), (1006, 1007, 499, 498), (1007, 1008, 500, 499), (1008, 1009, 501, 500), (1009, 1010, 502, 501), (1010, 1011, 503, 502), (1011, 1012, 504, 503), (1012, 1013, 505, 504), (1013, 1014, 506, 505), (1014, 1015, 507, 506), (1015, 1016, 508, 507), (1016, 1017, 509, 508), (1017, 1018, 510, 509), (1018, 1019, 511, 510), (1019, 1020, 512, 511), (1020, 1021, 513, 512), (1021, 1022, 514, 513), (1022, 1023, 515, 514), (1000, 1024, 476, 256), (1024, 1025, 477, 476), (1025, 1026, 478, 477), (1026, 1027, 479, 478), (1027, 1028, 480, 479), (1028, 1029, 481, 480), (1029, 1030, 482, 481), (1030, 1031, 483, 482), (1031, 1032, 484, 483), (1032, 1033, 485, 484), (1033, 1034, 486, 485), (1034, 1035, 487, 486), (1035, 1036, 488, 487), (1036, 1037, 489, 488), (1037, 1038, 490, 489), (1038, 1039, 491, 490), (1039, 1040, 492, 491), (1040, 1041, 493, 492), (1041, 1042, 494, 493), (1042, 1043, 495, 494), (959, 261, 496, 960), (960, 496, 497, 961), (961, 497, 498, 962), (962, 498, 499, 963), (963, 499, 500, 964), (964, 500, 501, 965), (965, 501, 502, 966), (966, 502, 503, 967), (967, 503, 504, 968), (968, 504, 505, 969), (969, 505, 506, 970), (970, 506, 507, 971), (971, 507, 508, 972), (972, 508, 509, 973), (973, 509, 510, 974), (974, 510, 511, 975), (975, 511, 512, 976), (976, 512, 513, 977), (977, 513, 514, 978), (978, 514, 515, 979), (957, 259, 456, 980), (980, 456, 457, 981), (981, 457, 458, 982), (982, 458, 459, 983), (983, 459, 460, 984), (984, 460, 461, 985), (985, 461, 462, 986), (986, 462, 463, 987), (987, 463, 464, 988), (988, 464, 465, 989), (989, 465, 466, 990), (990, 466, 467, 991), (991, 467, 468, 992), (992, 468, 469, 993), (993, 469, 470, 994), (994, 470, 471, 995), (995, 471, 472, 996), (996, 472, 473, 997), (997, 473, 474, 998), (998, 474, 475, 999), (357, 945, 955, 356), (945, 944, 954, 955), (944, 943, 953, 954), (943, 942, 952, 953), (942, 941, 951, 952), (941, 940, 950, 951), (940, 939, 949, 950), (939, 938, 948, 949), (938, 937, 947, 948), (937, 936, 946, 947), (358, 935, 945, 357), (935, 934, 944, 945), (934, 933, 943, 944), (933, 932, 942, 943), (932, 931, 941, 942), (931, 930, 940, 941), (930, 929, 939, 940), (929, 928, 938, 939), (928, 927, 937, 938), (927, 926, 936, 937), (359, 925, 935, 358), (925, 924, 934, 935), (924, 923, 933, 934), (923, 922, 932, 933), (922, 921, 931, 932), (921, 920, 930, 931), (920, 919, 929, 930), (919, 918, 928, 929), (918, 917, 927, 928), (917, 916, 926, 927), (360, 915, 925, 359), (915, 914, 924, 925), (914, 913, 923, 924), (913, 912, 922, 923), (912, 911, 921, 922), (911, 910, 920, 921), (910, 909, 919, 920), (909, 908, 918, 919), (908, 907, 917, 918), (907, 906, 916, 917), (361, 905, 915, 360), (905, 904, 914, 915), (904, 903, 913, 914), (903, 902, 912, 913), (902, 901, 911, 912), (901, 900, 910, 911), (900, 899, 909, 910), (899, 898, 908, 909), (898, 897, 907, 908), (897, 896, 906, 907), (362, 895, 905, 361), (895, 894, 904, 905), (894, 893, 903, 904), (893, 892, 902, 903), (892, 891, 901, 902), (891, 890, 900, 901), (890, 889, 899, 900), (889, 888, 898, 899), (888, 887, 897, 898), (887, 886, 896, 897), (363, 885, 895, 362), (885, 884, 894, 895), (884, 883, 893, 894), (883, 882, 892, 893), (882, 881, 891, 892), (881, 880, 890, 891), (880, 879, 889, 890), (879, 878, 888, 889), (878, 877, 887, 888), (877, 876, 886, 887), (364, 875, 885, 363), (875, 874, 884, 885), (874, 873, 883, 884), (873, 872, 882, 883), (872, 871, 881, 882), (871, 870, 880, 881), (870, 869, 879, 880), (869, 868, 878, 879), (868, 867, 877, 878), (867, 866, 876, 877), (365, 865, 875, 364), (865, 864, 874, 875), (864, 863, 873, 874), (863, 862, 872, 873), (862, 861, 871, 872), (861, 860, 870, 871), (860, 859, 869, 870), (859, 858, 868, 869), (858, 857, 867, 868), (857, 856, 866, 867), (366, 855, 865, 365), (855, 854, 864, 865), (854, 853, 863, 864), (853, 852, 862, 863), (852, 851, 861, 862), (851, 850, 860, 861), (850, 849, 859, 860), (849, 848, 858, 859), (848, 847, 857, 858), (847, 846, 856, 857), (367, 845, 855, 366), (845, 844, 854, 855), (844, 843, 853, 854), (843, 842, 852, 853), (842, 841, 851, 852), (841, 840, 850, 851), (840, 839, 849, 850), (839, 838, 848, 849), (838, 837, 847, 848), (837, 836, 846, 847), (368, 835, 845, 367), (835, 834, 844, 845), (834, 833, 843, 844), (833, 832, 842, 843), (832, 831, 841, 842), (831, 830, 840, 841), (830, 829, 839, 840), (829, 828, 838, 839), (828, 827, 837, 838), (827, 826, 836, 837), (369, 825, 835, 368), (825, 824, 834, 835), (824, 823, 833, 834), (823, 822, 832, 833), (822, 821, 831, 832), (821, 820, 830, 831), (820, 819, 829, 830), (819, 818, 828, 829), (818, 817, 827, 828), (817, 816, 826, 827), (370, 815, 825, 369), (815, 814, 824, 825), (814, 813, 823, 824), (813, 812, 822, 823), (812, 811, 821, 822), (811, 810, 820, 821), (810, 809, 819, 820), (809, 808, 818, 819), (808, 807, 817, 818), (807, 806, 816, 817), (371, 805, 815, 370), (805, 804, 814, 815), (804, 803, 813, 814), (803, 802, 812, 813), (802, 801, 811, 812), (801, 800, 810, 811), (800, 799, 809, 810), (799, 798, 808, 809), (798, 797, 807, 808), (797, 796, 806, 807), (372, 795, 805, 371), (795, 794, 804, 805), (794, 793, 803, 804), (793, 792, 802, 803), (792, 791, 801, 802), (791, 790, 800, 801), (790, 789, 799, 800), (789, 788, 798, 799), (788, 787, 797, 798), (787, 786, 796, 797), (373, 785, 795, 372), (785, 784, 794, 795), (784, 783, 793, 794), (783, 782, 792, 793), (782, 781, 791, 792), (781, 780, 790, 791), (780, 779, 789, 790), (779, 778, 788, 789), (778, 777, 787, 788), (777, 776, 786, 787), (374, 775, 785, 373), (775, 774, 784, 785), (774, 773, 783, 784), (773, 772, 782, 783), (772, 771, 781, 782), (771, 770, 780, 781), (770, 769, 779, 780), (769, 768, 778, 779), (768, 767, 777, 778), (767, 766, 776, 777), (375, 765, 775, 374), (765, 764, 774, 775), (764, 763, 773, 774), (763, 762, 772, 773), (762, 761, 771, 772), (761, 760, 770, 771), (760, 759, 769, 770), (759, 758, 768, 769), (758, 757, 767, 768), (757, 756, 766, 767), (250, 535, 765, 375), (535, 534, 764, 765), (534, 533, 763, 764), (533, 532, 762, 763), (532, 531, 761, 762), (531, 530, 760, 761), (530, 529, 759, 760), (529, 528, 758, 759), (528, 527, 757, 758), (527, 526, 756, 757), (397, 745, 755, 396), (745, 744, 754, 755), (744, 743, 753, 754), (743, 742, 752, 753), (742, 741, 751, 752), (741, 740, 750, 751), (740, 739, 749, 750), (739, 738, 748, 749), (738, 737, 747, 748), (737, 736, 746, 747), (398, 735, 745, 397), (735, 734, 744, 745), (734, 733, 743, 744), (733, 732, 742, 743), (732, 731, 741, 742), (731, 730, 740, 741), (730, 729, 739, 740), (729, 728, 738, 739), (728, 727, 737, 738), (727, 726, 736, 737), (399, 725, 735, 398), (725, 724, 734, 735), (724, 723, 733, 734), (723, 722, 732, 733), (722, 721, 731, 732), (721, 720, 730, 731), (720, 719, 729, 730), (719, 718, 728, 729), (718, 717, 727, 728), (717, 716, 726, 727), (400, 715, 725, 399), (715, 714, 724, 725), (714, 713, 723, 724), (713, 712, 722, 723), (712, 711, 721, 722), (711, 710, 720, 721), (710, 709, 719, 720), (709, 708, 718, 719), (708, 707, 717, 718), (707, 706, 716, 717), (401, 705, 715, 400), (705, 704, 714, 715), (704, 703, 713, 714), (703, 702, 712, 713), (702, 701, 711, 712), (701, 700, 710, 711), (700, 699, 709, 710), (699, 698, 708, 709), (698, 697, 707, 708), (697, 696, 706, 707), (402, 695, 705, 401), (695, 694, 704, 705), (694, 693, 703, 704), (693, 692, 702, 703), (692, 691, 701, 702), (691, 690, 700, 701), (690, 689, 699, 700), (689, 688, 698, 699), (688, 687, 697, 698), (687, 686, 696, 697), (403, 685, 695, 402), (685, 684, 694, 695), (684, 683, 693, 694), (683, 682, 692, 693), (682, 681, 691, 692), (681, 680, 690, 691), (680, 679, 689, 690), (679, 678, 688, 689), (678, 677, 687, 688), (677, 676, 686, 687), (404, 675, 685, 403), (675, 674, 684, 685), (674, 673, 683, 684), (673, 672, 682, 683), (672, 671, 681, 682), (671, 670, 680, 681), (670, 669, 679, 680), (669, 668, 678, 679), (668, 667, 677, 678), (667, 666, 676, 677), (405, 665, 675, 404), (665, 664, 674, 675), (664, 663, 673, 674), (663, 662, 672, 673), (662, 661, 671, 672), (661, 660, 670, 671), (660, 659, 669, 670), (659, 658, 668, 669), (658, 657, 667, 668), (657, 656, 666, 667), (406, 655, 665, 405), (655, 654, 664, 665), (654, 653, 663, 664), (653, 652, 662, 663), (652, 651, 661, 662), (651, 650, 660, 661), (650, 649, 659, 660), (649, 648, 658, 659), (648, 647, 657, 658), (647, 646, 656, 657), (407, 645, 655, 406), (645, 644, 654, 655), (644, 643, 653, 654), (643, 642, 652, 653), (642, 641, 651, 652), (641, 640, 650, 651), (640, 639, 649, 650), (639, 638, 648, 649), (638, 637, 647, 648), (637, 636, 646, 647), (408, 635, 645, 407), (635, 634, 644, 645), (634, 633, 643, 644), (633, 632, 642, 643), (632, 631, 641, 642), (631, 630, 640, 641), (630, 629, 639, 640), (629, 628, 638, 639), (628, 627, 637, 638), (627, 626, 636, 637), (409, 625, 635, 408), (625, 624, 634, 635), (624, 623, 633, 634), (623, 622, 632, 633), (622, 621, 631, 632), (621, 620, 630, 631), (620, 619, 629, 630), (619, 618, 628, 629), (618, 617, 627, 628), (617, 616, 626, 627), (410, 615, 625, 409), (615, 614, 624, 625), (614, 613, 623, 624), (613, 612, 622, 623), (612, 611, 621, 622), (611, 610, 620, 621), (610, 609, 619, 620), (609, 608, 618, 619), (608, 607, 617, 618), (607, 606, 616, 617), (411, 605, 615, 410), (605, 604, 614, 615), (604, 603, 613, 614), (603, 602, 612, 613), (602, 601, 611, 612), (601, 600, 610, 611), (600, 599, 609, 610), (599, 598, 608, 609), (598, 597, 607, 608), (597, 596, 606, 607), (412, 595, 605, 411), (595, 594, 604, 605), (594, 593, 603, 604), (593, 592, 602, 603), (592, 591, 601, 602), (591, 590, 600, 601), (590, 589, 599, 600), (589, 588, 598, 599), (588, 587, 597, 598), (587, 586, 596, 597), (413, 585, 595, 412), (585, 584, 594, 595), (584, 583, 593, 594), (583, 582, 592, 593), (582, 581, 591, 592), (581, 580, 590, 591), (580, 579, 589, 590), (579, 578, 588, 589), (578, 577, 587, 588), (577, 576, 586, 587), (414, 575, 585, 413), (575, 574, 584, 585), (574, 573, 583, 584), (573, 572, 582, 583), (572, 571, 581, 582), (571, 570, 580, 581), (570, 569, 579, 580), (569, 568, 578, 579), (568, 567, 577, 578), (567, 566, 576, 577), (415, 565, 575, 414), (565, 564, 574, 575), (564, 563, 573, 574), (563, 562, 572, 573), (562, 561, 571, 572), (561, 560, 570, 571), (560, 559, 569, 570), (559, 558, 568, 569), (558, 557, 567, 568), (557, 556, 566, 567), (252, 555, 565, 415), (555, 554, 564, 565), (554, 553, 563, 564), (553, 552, 562, 563), (552, 551, 561, 562), (551, 550, 560, 561), (550, 549, 559, 560), (549, 548, 558, 559), (548, 547, 557, 558), (547, 546, 556, 557), (396, 755, 516, 248), (755, 754, 517, 516), (754, 753, 518, 517), (753, 752, 519, 518), (752, 751, 520, 519), (751, 750, 521, 520), (750, 749, 522, 521), (749, 748, 523, 522), (748, 747, 524, 523), (747, 746, 525, 524), (254, 545, 555, 252), (545, 544, 554, 555), (544, 543, 553, 554), (543, 542, 552, 553), (542, 541, 551, 552), (541, 540, 550, 551), (540, 539, 549, 550), (539, 538, 548, 549), (538, 537, 547, 548), (537, 536, 546, 547), (356, 955, 545, 254), (955, 954, 544, 545), (954, 953, 543, 544), (953, 952, 542, 543), (952, 951, 541, 542), (951, 950, 540, 541), (950, 949, 539, 540), (949, 948, 538, 539), (948, 947, 537, 538), (947, 946, 536, 537), (248, 516, 535, 250), (516, 517, 534, 535), (517, 518, 533, 534), (518, 519, 532, 533), (519, 520, 531, 532), (520, 521, 530, 531), (521, 522, 529, 530), (522, 523, 528, 529), (523, 524, 527, 528), (524, 525, 526, 527), (437, 998, 999, 436), (438, 997, 998, 437), (439, 996, 997, 438), (440, 995, 996, 439), (441, 994, 995, 440), (442, 993, 994, 441), (443, 992, 993, 442), (444, 991, 992, 443), (445, 990, 991, 444), (446, 989, 990, 445), (447, 988, 989, 446), (448, 987, 988, 447), (449, 986, 987, 448), (450, 985, 986, 449), (451, 984, 985, 450), (452, 983, 984, 451), (453, 982, 983, 452), (454, 981, 982, 453), (455, 980, 981, 454), (258, 957, 980, 455), (477, 978, 979, 476), (478, 977, 978, 477), (479, 976, 977, 478), (480, 975, 976, 479), (481, 974, 975, 480), (482, 973, 974, 481), (483, 972, 973, 482), (484, 971, 972, 483), (485, 970, 971, 484), (486, 969, 970, 485), (487, 968, 969, 486), (488, 967, 968, 487), (489, 966, 967, 488), (490, 965, 966, 489), (491, 964, 965, 490), (492, 963, 964, 491), (493, 962, 963, 492), (494, 961, 962, 493), (495, 960, 961, 494), (260, 959, 960, 495), (476, 979, 956, 256), (1002, 1044, 959, 260), (436, 999, 958, 262), (1000, 1045, 957, 258), (256, 956, 1045, 1000), (262, 958, 1044, 1002), (437, 436, 1043, 1042), (438, 437, 1042, 1041), (439, 438, 1041, 1040), (440, 439, 1040, 1039), (441, 440, 1039, 1038), (442, 441, 1038, 1037), (443, 442, 1037, 1036), (444, 443, 1036, 1035), (445, 444, 1035, 1034), (446, 445, 1034, 1033), (447, 446, 1033, 1032), (448, 447, 1032, 1031), (449, 448, 1031, 1030), (450, 449, 1030, 1029), (451, 450, 1029, 1028), (452, 451, 1028, 1027), (453, 452, 1027, 1026), (454, 453, 1026, 1025), (455, 454, 1025, 1024), (258, 455, 1024, 1000), (457, 456, 1023, 1022), (458, 457, 1022, 1021), (459, 458, 1021, 1020), (460, 459, 1020, 1019), (461, 460, 1019, 1018), (462, 461, 1018, 1017), (463, 462, 1017, 1016), (464, 463, 1016, 1015), (465, 464, 1015, 1014), (466, 465, 1014, 1013), (467, 466, 1013, 1012), (468, 467, 1012, 1011), (469, 468, 1011, 1010), (470, 469, 1010, 1009), (471, 470, 1009, 1008), (472, 471, 1008, 1007), (473, 472, 1007, 1006), (474, 473, 1006, 1005), (475, 474, 1005, 1004), (263, 475, 1004, 1003), (456, 259, 1001, 1023), (436, 262, 1002, 1043), (958, 263, 1003, 1044), (956, 257, 1001, 1045), (209, 1055, 1057, 207), (211, 1052, 1055, 209), (1532, 212, 1059, 1538), (189, 1056, 1058, 187), (181, 1051, 1059, 212), (187, 1058, 1061, 185), (183, 1050, 1051, 181), (185, 1061, 1050, 183), (191, 1054, 1056, 189), (193, 1053, 1054, 191), (195, 1049, 1053, 193), (197, 1046, 1049, 195), (199, 1047, 1046, 197), (201, 1048, 1047, 199), (203, 1062, 1048, 201), (205, 1060, 1062, 203), (207, 1057, 1060, 205), (243, 1072, 1074, 241), (245, 1069, 1072, 243), (1547, 246, 1076, 1553), (223, 1073, 1075, 221), (215, 1068, 1076, 246), (221, 1075, 1078, 219), (217, 1067, 1068, 215), (219, 1078, 1067, 217), (225, 1071, 1073, 223), (227, 1070, 1071, 225), (229, 1066, 1070, 227), (231, 1063, 1066, 229), (233, 1064, 1063, 231), (235, 1065, 1064, 233), (237, 1079, 1065, 235), (239, 1077, 1079, 237), (241, 1074, 1077, 239), (175, 1089, 1091, 173), (173, 1091, 1094, 171), (171, 1094, 1096, 169), (169, 1096, 1082, 167), (167, 1082, 1081, 165), (165, 1081, 1080, 163), (163, 1080, 1083, 161), (161, 1083, 1087, 159), (159, 1087, 1088, 157), (157, 1088, 1090, 155), (151, 1095, 1084, 149), (149, 1084, 1085, 147), (153, 1092, 1095, 151), (147, 1085, 1093, 178), (155, 1090, 1092, 153), (1562, 178, 1093, 1568), (177, 1086, 1089, 175), (117, 1112, 1101, 115), (123, 1105, 1107, 121), (125, 1104, 1105, 123), (127, 1100, 1104, 125), (129, 1099, 1100, 127), (131, 1098, 1099, 129), (133, 1097, 1098, 131), (135, 1113, 1097, 133), (137, 1111, 1113, 135), (139, 1108, 1111, 137), (141, 1106, 1108, 139), (143, 1103, 1106, 141), (1577, 144, 1110, 1583), (121, 1107, 1109, 119), (113, 1102, 1110, 144), (119, 1109, 1112, 117), (115, 1101, 1102, 113), (47, 1130, 1129, 45), (51, 1115, 1114, 49), (45, 1129, 1125, 110), (53, 1116, 1115, 51), (1597, 110, 1125, 1598), (109, 1128, 1127, 107), (107, 1127, 1126, 105), (105, 1126, 1124, 103), (103, 1124, 1123, 101), (101, 1123, 1122, 99), (99, 1122, 1121, 97), (97, 1121, 1120, 61), (61, 1120, 1119, 59), (59, 1119, 1118, 57), (57, 1118, 1117, 55), (55, 1117, 1116, 53), (49, 1114, 1130, 47), (1607, 94, 1147, 1613), (92, 1146, 1147, 94), (90, 1145, 1146, 92), (88, 1144, 1145, 90), (86, 1143, 1144, 88), (84, 1142, 1143, 86), (82, 1141, 1142, 84), (80, 1140, 1141, 82), (78, 1139, 1140, 80), (76, 1138, 1139, 78), (74, 1137, 1138, 76), (72, 1136, 1137, 74), (70, 1135, 1136, 72), (68, 1134, 1135, 70), (66, 1133, 1134, 68), (64, 1132, 1133, 66), (62, 1131, 1132, 64), (4, 7, 1187, 1168), (1168, 1187, 1186, 1169), (1169, 1186, 1185, 1170), (1170, 1185, 1184, 1171), (1171, 1184, 1183, 1172), (1172, 1183, 1182, 1173), (1173, 1182, 1181, 1174), (1174, 1181, 1180, 1175), (1175, 1180, 1179, 1176), (1176, 1179, 1178, 1177), (1343, 6, 1167, 1362), (1362, 1167, 1166, 1363), (1363, 1166, 1165, 1364), (1364, 1165, 1164, 1365), (1365, 1164, 1163, 1366), (1366, 1163, 1162, 1367), (1367, 1162, 1161, 1368), (1368, 1161, 1160, 1369), (1369, 1160, 1159, 1370), (1370, 1159, 1158, 1371), (1342, 4, 1168, 1372), (1372, 1168, 1169, 1373), (1373, 1169, 1170, 1374), (1374, 1170, 1171, 1375), (1375, 1171, 1172, 1376), (1376, 1172, 1173, 1377), (1377, 1173, 1174, 1378), (1378, 1174, 1175, 1379), (1379, 1175, 1176, 1380), (1380, 1176, 1177, 1381), (6, 5, 1148, 1167), (1167, 1148, 1149, 1166), (1166, 1149, 1150, 1165), (1165, 1150, 1151, 1164), (1164, 1151, 1152, 1163), (1163, 1152, 1153, 1162), (1162, 1153, 1154, 1161), (1161, 1154, 1155, 1160), (1160, 1155, 1156, 1159), (1159, 1156, 1157, 1158), (1349, 19, 1227, 1382), (1382, 1227, 1226, 1383), (1383, 1226, 1225, 1384), (1384, 1225, 1224, 1385), (1385, 1224, 1223, 1386), (1386, 1223, 1222, 1387), (1387, 1222, 1221, 1388), (1388, 1221, 1220, 1389), (1389, 1220, 1219, 1390), (1390, 1219, 1218, 1391), (1351, 22, 1207, 1392), (1392, 1207, 1206, 1393), (1393, 1206, 1205, 1394), (1394, 1205, 1204, 1395), (1395, 1204, 1203, 1396), (1396, 1203, 1202, 1397), (1397, 1202, 1201, 1398), (1398, 1201, 1200, 1399), (1399, 1200, 1199, 1400), (1400, 1199, 1198, 1401), (19, 23, 1208, 1227), (1227, 1208, 1209, 1226), (1226, 1209, 1210, 1225), (1225, 1210, 1211, 1224), (1224, 1211, 1212, 1223), (1223, 1212, 1213, 1222), (1222, 1213, 1214, 1221), (1221, 1214, 1215, 1220), (1220, 1215, 1216, 1219), (1219, 1216, 1217, 1218), (22, 18, 1188, 1207), (1207, 1188, 1189, 1206), (1206, 1189, 1190, 1205), (1205, 1190, 1191, 1204), (1204, 1191, 1192, 1203), (1203, 1192, 1193, 1202), (1202, 1193, 1194, 1201), (1201, 1194, 1195, 1200), (1200, 1195, 1196, 1199), (1199, 1196, 1197, 1198), (1355, 30, 1267, 1402), (1402, 1267, 1266, 1403), (1403, 1266, 1265, 1404), (1404, 1265, 1264, 1405), (1405, 1264, 1263, 1406), (1406, 1263, 1262, 1407), (1407, 1262, 1261, 1408), (1408, 1261, 1260, 1409), (1409, 1260, 1259, 1410), (1410, 1259, 1258, 1411), (30, 26, 1247, 1267), (1267, 1247, 1246, 1266), (1266, 1246, 1245, 1265), (1265, 1245, 1244, 1264), (1264, 1244, 1243, 1263), (1263, 1243, 1242, 1262), (1262, 1242, 1241, 1261), (1261, 1241, 1240, 1260), (1260, 1240, 1239, 1259), (1259, 1239, 1238, 1258), (1353, 27, 1228, 1412), (1412, 1228, 1229, 1413), (1413, 1229, 1230, 1414), (1414, 1230, 1231, 1415), (1415, 1231, 1232, 1416), (1416, 1232, 1233, 1417), (1417, 1233, 1234, 1418), (1418, 1234, 1235, 1419), (1419, 1235, 1236, 1420), (1420, 1236, 1237, 1421), (27, 31, 1248, 1228), (1228, 1248, 1249, 1229), (1229, 1249, 1250, 1230), (1230, 1250, 1251, 1231), (1231, 1251, 1252, 1232), (1232, 1252, 1253, 1233), (1233, 1253, 1254, 1234), (1234, 1254, 1255, 1235), (1235, 1255, 1256, 1236), (1236, 1256, 1257, 1237), (1482, 22, 1307, 1490), (1490, 1307, 1306, 1491), (1491, 1306, 1305, 1492), (1492, 1305, 1304, 1493), (1493, 1304, 1303, 1494), (1494, 1303, 1302, 1495), (1495, 1302, 1301, 1496), (1496, 1301, 1300, 1497), (1497, 1300, 1299, 1498), (1498, 1299, 1298, 1499), (1351, 23, 1287, 1422), (1422, 1287, 1286, 1423), (1423, 1286, 1285, 1424), (1424, 1285, 1284, 1425), (1425, 1284, 1283, 1426), (1426, 1283, 1282, 1427), (1427, 1282, 1281, 1428), (1428, 1281, 1280, 1429), (1429, 1280, 1279, 1430), (1430, 1279, 1278, 1431), (1350, 20, 1288, 1432), (1432, 1288, 1289, 1433), (1433, 1289, 1290, 1434), (1434, 1290, 1291, 1435), (1435, 1291, 1292, 1436), (1436, 1292, 1293, 1437), (1437, 1293, 1294, 1438), (1438, 1294, 1295, 1439), (1439, 1295, 1296, 1440), (1440, 1296, 1297, 1441), (1483, 21, 1268, 1500), (1500, 1268, 1269, 1501), (1501, 1269, 1270, 1502), (1502, 1270, 1271, 1503), (1503, 1271, 1272, 1504), (1504, 1272, 1273, 1505), (1505, 1273, 1274, 1506), (1506, 1274, 1275, 1507), (1507, 1275, 1276, 1508), (1508, 1276, 1277, 1509), (1340, 0, 1327, 1442), (1442, 1327, 1326, 1443), (1443, 1326, 1325, 1444), (1444, 1325, 1324, 1445), (1445, 1324, 1323, 1446), (1474, 4, 1317, 1510), (1510, 1317, 1316, 1511), (1511, 1316, 1315, 1512), (1512, 1315, 1314, 1513), (1513, 1314, 1313, 1514), (1475, 1, 1318, 1515), (1515, 1318, 1319, 1516), (1516, 1319, 1320, 1517), (1517, 1320, 1321, 1518), (1518, 1321, 1322, 1519), (1342, 5, 1308, 1447), (1447, 1308, 1309, 1448), (1448, 1309, 1310, 1449), (1449, 1310, 1311, 1450), (1450, 1311, 1312, 1451), (1477, 3, 1331, 1520), (1520, 1331, 1330, 1521), (1343, 7, 1334, 1452), (1452, 1334, 1335, 1453), (1476, 6, 1332, 1522), (1522, 1332, 1333, 1523), (1341, 2, 1328, 1454), (1454, 1328, 1329, 1455), (1486, 30, 1339, 1524), (1355, 31, 1337, 1456), (1354, 28, 1338, 1457), (1487, 29, 1336, 1525), (29, 1354, 1457, 1336), (30, 1355, 1456, 1339), (1331, 1454, 1455, 1330), (3, 1341, 1454, 1331), (1332, 1452, 1453, 1333), (6, 1343, 1452, 1332), (1314, 1450, 1451, 1313), (1315, 1449, 1450, 1314), (1316, 1448, 1449, 1315), (1317, 1447, 1448, 1316), (4, 1342, 1447, 1317), (1321, 1445, 1446, 1322), (1320, 1444, 1445, 1321), (1319, 1443, 1444, 1320), (1318, 1442, 1443, 1319), (1, 1340, 1442, 1318), (1276, 1440, 1441, 1277), (1275, 1439, 1440, 1276), (1274, 1438, 1439, 1275), (1273, 1437, 1438, 1274), (1272, 1436, 1437, 1273), (1271, 1435, 1436, 1272), (1270, 1434, 1435, 1271), (1269, 1433, 1434, 1270), (1268, 1432, 1433, 1269), (21, 1350, 1432, 1268), (1299, 1430, 1431, 1298), (1300, 1429, 1430, 1299), (1301, 1428, 1429, 1300), (1302, 1427, 1428, 1301), (1303, 1426, 1427, 1302), (1304, 1425, 1426, 1303), (1305, 1424, 1425, 1304), (1306, 1423, 1424, 1305), (1307, 1422, 1423, 1306), (22, 1351, 1422, 1307), (1239, 1420, 1421, 1238), (1240, 1419, 1420, 1239), (1241, 1418, 1419, 1240), (1242, 1417, 1418, 1241), (1243, 1416, 1417, 1242), (1244, 1415, 1416, 1243), (1245, 1414, 1415, 1244), (1246, 1413, 1414, 1245), (1247, 1412, 1413, 1246), (26, 1353, 1412, 1247), (1256, 1410, 1411, 1257), (1255, 1409, 1410, 1256), (1254, 1408, 1409, 1255), (1253, 1407, 1408, 1254), (1252, 1406, 1407, 1253), (1251, 1405, 1406, 1252), (1250, 1404, 1405, 1251), (1249, 1403, 1404, 1250), (1248, 1402, 1403, 1249), (31, 1355, 1402, 1248), (1216, 1400, 1401, 1217), (1215, 1399, 1400, 1216), (1214, 1398, 1399, 1215), (1213, 1397, 1398, 1214), (1212, 1396, 1397, 1213), (1211, 1395, 1396, 1212), (1210, 1394, 1395, 1211), (1209, 1393, 1394, 1210), (1208, 1392, 1393, 1209), (23, 1351, 1392, 1208), (1196, 1390, 1391, 1197), (1195, 1389, 1390, 1196), (1194, 1388, 1389, 1195), (1193, 1387, 1388, 1194), (1192, 1386, 1387, 1193), (1191, 1385, 1386, 1192), (1190, 1384, 1385, 1191), (1189, 1383, 1384, 1190), (1188, 1382, 1383, 1189), (18, 1349, 1382, 1188), (1156, 1380, 1381, 1157), (1155, 1379, 1380, 1156), (1154, 1378, 1379, 1155), (1153, 1377, 1378, 1154), (1152, 1376, 1377, 1153), (1151, 1375, 1376, 1152), (1150, 1374, 1375, 1151), (1149, 1373, 1374, 1150), (1148, 1372, 1373, 1149), (5, 1342, 1372, 1148), (1179, 1370, 1371, 1178), (1180, 1369, 1370, 1179), (1181, 1368, 1369, 1180), (1182, 1367, 1368, 1181), (1183, 1366, 1367, 1182), (1184, 1365, 1366, 1183), (1185, 1364, 1365, 1184), (1186, 1363, 1364, 1185), (1187, 1362, 1363, 1186), (7, 1343, 1362, 1187), (1197, 1391, 1358, 36), (1257, 1411, 1361, 43), (1217, 1401, 1359, 39), (40, 1360, 1361, 42), (36, 1358, 1359, 38), (1339, 1456, 1357, 34), (1336, 1457, 1356, 33), (1488, 34, 1357, 1526), (25, 1352, 1354, 29), (1298, 1431, 1353, 26), (1277, 1441, 1352, 25), (1238, 1421, 1360, 40), (17, 1348, 1350, 21), (1322, 1446, 1348, 17), (1333, 1453, 1347, 14), (1478, 14, 1347, 1527), (1178, 1371, 1345, 10), (1157, 1381, 1344, 9), (8, 10, 1345, 1344), (1330, 1455, 1346, 13), (1313, 1451, 1349, 18), (0, 1340, 1341, 3), (271, 1465, 1470, 269), (1465, 1464, 1471, 1470), (1464, 1463, 1472, 1471), (1463, 1462, 1473, 1472), (266, 1461, 1466, 264), (1461, 1460, 1467, 1466), (1460, 1459, 1468, 1467), (1459, 1458, 1469, 1468), (268, 269, 1470, 1469), (1469, 1470, 1471, 1468), (1468, 1471, 1472, 1467), (1467, 1472, 1473, 1466), (266, 267, 1462, 1461), (1461, 1462, 1463, 1460), (1460, 1463, 1464, 1459), (1459, 1464, 1465, 1458), (12, 1478, 1527, 1346), (32, 1488, 1526, 1356), (31, 1487, 1525, 1337), (28, 1486, 1524, 1338), (1328, 1522, 1523, 1329), (2, 1476, 1522, 1328), (1334, 1520, 1521, 1335), (7, 1477, 1520, 1334), (1311, 1518, 1519, 1312), (1310, 1517, 1518, 1311), (1309, 1516, 1517, 1310), (1308, 1515, 1516, 1309), (5, 1475, 1515, 1308), (1324, 1513, 1514, 1323), (1325, 1512, 1513, 1324), (1326, 1511, 1512, 1325), (1327, 1510, 1511, 1326), (0, 1474, 1510, 1327), (1279, 1508, 1509, 1278), (1280, 1507, 1508, 1279), (1281, 1506, 1507, 1280), (1282, 1505, 1506, 1281), (1283, 1504, 1505, 1282), (1284, 1503, 1504, 1283), (1285, 1502, 1503, 1284), (1286, 1501, 1502, 1285), (1287, 1500, 1501, 1286), (23, 1483, 1500, 1287), (1296, 1498, 1499, 1297), (1295, 1497, 1498, 1296), (1294, 1496, 1497, 1295), (1293, 1495, 1496, 1294), (1292, 1494, 1495, 1293), (1291, 1493, 1494, 1292), (1290, 1492, 1493, 1291), (1289, 1491, 1492, 1290), (1288, 1490, 1491, 1289), (20, 1482, 1490, 1288), (1338, 1524, 1488, 32), (1356, 1526, 1489, 33), (27, 1485, 1487, 31), (24, 1484, 1486, 28), (1337, 1525, 1489, 35), (1297, 1499, 1484, 24), (16, 1480, 1482, 20), (1278, 1509, 1485, 27), (1323, 1514, 1480, 16), (1312, 1519, 1481, 19), (19, 1481, 1483, 23), (1335, 1521, 1479, 15), (1329, 1523, 1478, 12), (1346, 1527, 1479, 13), (4, 1474, 1477, 7), (1, 1475, 1476, 2), (211, 1528, 1542, 1052), (1528, 1529, 1541, 1542), (1529, 1530, 1540, 1541), (1530, 1531, 1539, 1540), (1531, 1532, 1538, 1539), (1052, 1542, 1533, 210), (1542, 1541, 1534, 1533), (1541, 1540, 1535, 1534), (1540, 1539, 1536, 1535), (1539, 1538, 1537, 1536), (245, 1543, 1557, 1069), (1543, 1544, 1556, 1557), (1544, 1545, 1555, 1556), (1545, 1546, 1554, 1555), (1546, 1547, 1553, 1554), (1069, 1557, 1548, 244), (1557, 1556, 1549, 1548), (1556, 1555, 1550, 1549), (1555, 1554, 1551, 1550), (1554, 1553, 1552, 1551), (177, 1558, 1572, 1086), (1558, 1559, 1571, 1572), (1559, 1560, 1570, 1571), (1560, 1561, 1569, 1570), (1561, 1562, 1568, 1569), (1086, 1572, 1563, 176), (1572, 1571, 1564, 1563), (1571, 1570, 1565, 1564), (1570, 1569, 1566, 1565), (1569, 1568, 1567, 1566), (143, 1573, 1587, 1103), (1573, 1574, 1586, 1587), (1574, 1575, 1585, 1586), (1575, 1576, 1584, 1585), (1576, 1577, 1583, 1584), (1103, 1587, 1578, 142), (1587, 1586, 1579, 1578), (1586, 1585, 1580, 1579), (1585, 1584, 1581, 1580), (1584, 1583, 1582, 1581), (109, 1593, 1602, 1128), (1593, 1594, 1601, 1602), (1594, 1595, 1600, 1601), (1595, 1596, 1599, 1600), (1596, 1597, 1598, 1599), (1128, 1602, 1588, 108), (1602, 1601, 1589, 1588), (1601, 1600, 1590, 1589), (1600, 1599, 1591, 1590), (1599, 1598, 1592, 1591), (62, 1603, 1617, 1131), (1603, 1604, 1616, 1617), (1604, 1605, 1615, 1616), (1605, 1606, 1614, 1615), (1606, 1607, 1613, 1614), (1131, 1617, 1608, 63), (1617, 1616, 1609, 1608), (1616, 1615, 1610, 1609), (1615, 1614, 1611, 1610), (1614, 1613, 1612, 1611)])
me_cube.materials.append(mat_shopicon)
me_cube.use_remesh_preserve_volume = False
me_cube.use_remesh_preserve_attributes = False
me_cube.use_mirror_vertex_groups = False
me_cube.update()

# ---- objects
ob_cube = bpy.data.objects.new('Cube', me_cube)

# ---- transforms, parenting, visibility, modifiers, constraints
ob_cube.location = (0.0, 0.0, 0.03533)
ob_cube.rotation_euler = (1.571, -0.0, 0.0)
ob_cube.lock_rotations_4d = False
ob_cube.empty_display_type = 'ARROWS'
ob_cube.lineart.crease_threshold = 0.0

# ---- collection membership
col_collection_1.objects.link(ob_cube)

# ---- scene / render settings (as saved in the file)
scene.frame_start = 1; scene.frame_end = 250; scene.frame_set(1)
scene.render.engine = 'BLENDER_EEVEE_NEXT'
scene.render.resolution_percentage = 50
scene.render.dither_intensity = 0.0
scene.cycles.use_denoising = False
scene.cycles.samples = 128
scene.cycles.sampling_pattern = 'TABULATED_SOBOL'
scene.cycles.light_sampling_threshold = 0.0
scene.cycles.use_adaptive_sampling = False
scene.cycles.use_light_tree = False
scene.cycles.blur_glossy = 0.0
scene.cycles.sample_clamp_indirect = 0.0
scene.view_settings.view_transform = 'Standard'
bpy.context.view_layer.update()

# ---- added for rendering (the .blend has no active camera and no usable light): camera, sun
cam_auto = bpy.data.cameras.new('AutoCamera')
cam_auto.lens = 50.0
cam_auto.sensor_width = 36.0
cam_auto.clip_end = 1000.0
ob_auto_camera = bpy.data.objects.new('AutoCamera', cam_auto)
scene.collection.objects.link(ob_auto_camera)
ob_auto_camera.location = (1.76534, -2.03346, 1.97856)
ob_auto_camera.rotation_euler = (1.09748, -7.21219e-08, 0.694738)
scene.camera = ob_auto_camera
light_auto_sun = bpy.data.lights.new('AutoSun', 'SUN')
light_auto_sun.energy = 3.0
light_auto_sun.angle = 0.0523599
ob_auto_sun = bpy.data.objects.new('AutoSun', light_auto_sun)
scene.collection.objects.link(ob_auto_sun)
ob_auto_sun.rotation_euler = (0.872665, 0.174533, 0.523599)
bpy.context.view_layer.update()
